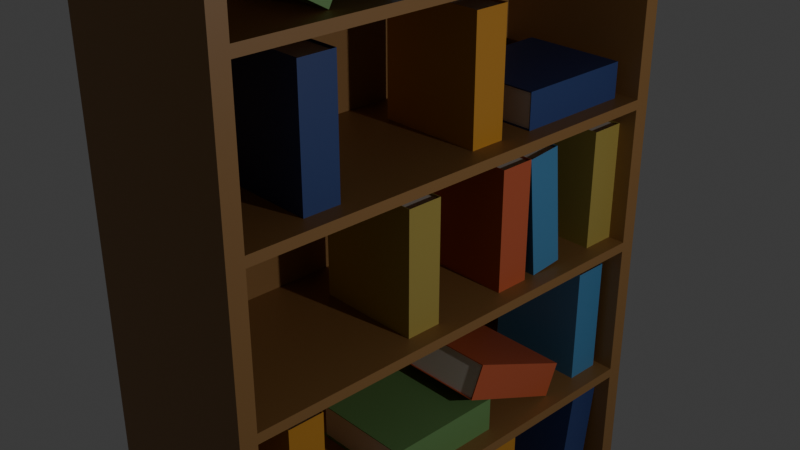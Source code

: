 # Source: bookshelf_rest.blend  (saved by Blender 4.0.36; exported with 4.5.12 LTS)
import bpy
from mathutils import Matrix  # noqa: F401  (used for matrix-valued properties, if any)

bpy.ops.wm.read_factory_settings(use_empty=True)
scene = bpy.context.scene
scene.name = 'Scene'

# ---- collections
col_collection = bpy.data.collections.new('Collection'); scene.collection.children.link(col_collection)

# ---- materials (node trees are filled in below, after node groups)
mat_paper_001 = bpy.data.materials.new('Paper.001')
mat_paper_001.use_transparent_shadow = False
mat_cover_orange = bpy.data.materials.new('cover_orange')
mat_cover_orange.use_transparent_shadow = False
mat_wood_spruce = bpy.data.materials.new('Wood_spruce')
mat_wood_spruce.alpha_threshold = 0.0
mat_wood_spruce.use_transparent_shadow = False
mat_wood_spruce.roughness = 0.5
mat_wood_spruce.line_color = (0.0, 0.0, 0.0, 1.0)
mat_wood_spruce_001 = bpy.data.materials.new('Wood_spruce.001')
mat_wood_spruce_001.use_transparent_shadow = False
mat_paper_002 = bpy.data.materials.new('Paper.002')
mat_paper_002.use_transparent_shadow = False
mat_cover_lightgreen_001 = bpy.data.materials.new('cover_lightgreen.001')
mat_cover_lightgreen_001.use_transparent_shadow = False
mat_paper_004 = bpy.data.materials.new('Paper.004')
mat_paper_004.use_transparent_shadow = False
mat_cover_lightblue = bpy.data.materials.new('cover_lightblue')
mat_cover_lightblue.use_transparent_shadow = False
mat_paper = bpy.data.materials.new('Paper')
mat_paper.use_transparent_shadow = False
mat_material = bpy.data.materials.new('Material')
mat_material.use_transparent_shadow = False
mat_paper_005 = bpy.data.materials.new('Paper.005')
mat_paper_005.use_transparent_shadow = False
mat_cover_lightblue_001 = bpy.data.materials.new('cover_lightblue.001')
mat_cover_lightblue_001.use_transparent_shadow = False
mat_paper_003 = bpy.data.materials.new('Paper.003')
mat_paper_003.use_transparent_shadow = False
mat_cover_green = bpy.data.materials.new('cover_green')
mat_cover_green.use_transparent_shadow = False

# ---- material node trees
mat_paper_001.use_nodes = True; mat_paper_001.node_tree.nodes.clear()
_N = mat_paper_001.node_tree.nodes; _L = mat_paper_001.node_tree.links
n0 = _N.new('ShaderNodeBsdfPrincipled'); n0.name = 'Principled BSDF'; n0.location = (10, 300)
n0.inputs[0].default_value = (0.9217, 0.855, 0.7681, 1.0)
n0.inputs[3].default_value = 1.45
n1 = _N.new('ShaderNodeOutputMaterial'); n1.name = 'Material Output'; n1.location = (300, 300)
_L.new(n0.outputs[0], n1.inputs[0])
n1.is_active_output = True
mat_cover_orange.use_nodes = True; mat_cover_orange.node_tree.nodes.clear()
_N = mat_cover_orange.node_tree.nodes; _L = mat_cover_orange.node_tree.links
n0 = _N.new('ShaderNodeBsdfPrincipled'); n0.name = 'Principled BSDF'; n0.location = (10, 300)
n0.inputs[0].default_value = (0.5842, 0.1221, 0.0497, 1.0)
n0.inputs[3].default_value = 1.45
n1 = _N.new('ShaderNodeOutputMaterial'); n1.name = 'Material Output'; n1.location = (300, 300)
_L.new(n0.outputs[0], n1.inputs[0])
n1.is_active_output = True
mat_wood_spruce.use_nodes = True; mat_wood_spruce.node_tree.nodes.clear()
_N = mat_wood_spruce.node_tree.nodes; _L = mat_wood_spruce.node_tree.links
n0 = _N.new('ShaderNodeOutputMaterial'); n0.name = 'Material Output'; n0.location = (300, 300)
n1 = _N.new('ShaderNodeBsdfPrincipled'); n1.name = 'Principled BSDF'; n1.location = (10, 300)
n1.inputs[0].default_value = (0.1248, 0.06662, 0.02416, 1.0)
n1.inputs[3].default_value = 1.45
_L.new(n1.outputs[0], n0.inputs[0])
n0.is_active_output = True
mat_wood_spruce_001.use_nodes = True; mat_wood_spruce_001.node_tree.nodes.clear()
_N = mat_wood_spruce_001.node_tree.nodes; _L = mat_wood_spruce_001.node_tree.links
n0 = _N.new('ShaderNodeBsdfPrincipled'); n0.name = 'Principled BSDF'; n0.location = (10, 300)
n0.inputs[0].default_value = (0.3146, 0.1625, 0.05458, 1.0)
n0.inputs[3].default_value = 1.45
n1 = _N.new('ShaderNodeOutputMaterial'); n1.name = 'Material Output'; n1.location = (300, 300)
_L.new(n0.outputs[0], n1.inputs[0])
n1.is_active_output = True
mat_paper_002.use_nodes = True; mat_paper_002.node_tree.nodes.clear()
_N = mat_paper_002.node_tree.nodes; _L = mat_paper_002.node_tree.links
n0 = _N.new('ShaderNodeBsdfPrincipled'); n0.name = 'Principled BSDF'; n0.location = (10, 300)
n0.inputs[0].default_value = (0.9217, 0.855, 0.7681, 1.0)
n0.inputs[3].default_value = 1.45
n1 = _N.new('ShaderNodeOutputMaterial'); n1.name = 'Material Output'; n1.location = (300, 300)
_L.new(n0.outputs[0], n1.inputs[0])
n1.is_active_output = True
mat_cover_lightgreen_001.use_nodes = True; mat_cover_lightgreen_001.node_tree.nodes.clear()
_N = mat_cover_lightgreen_001.node_tree.nodes; _L = mat_cover_lightgreen_001.node_tree.links
n0 = _N.new('ShaderNodeBsdfPrincipled'); n0.name = 'Principled BSDF'; n0.location = (10, 300)
n0.inputs[0].default_value = (0.4453, 0.3467, 0.08021, 1.0)
n0.inputs[3].default_value = 1.45
n1 = _N.new('ShaderNodeOutputMaterial'); n1.name = 'Material Output'; n1.location = (300, 300)
_L.new(n0.outputs[0], n1.inputs[0])
n1.is_active_output = True
mat_paper_004.use_nodes = True; mat_paper_004.node_tree.nodes.clear()
_N = mat_paper_004.node_tree.nodes; _L = mat_paper_004.node_tree.links
n0 = _N.new('ShaderNodeBsdfPrincipled'); n0.name = 'Principled BSDF'; n0.location = (10, 300)
n0.inputs[0].default_value = (0.9217, 0.855, 0.7681, 1.0)
n0.inputs[3].default_value = 1.45
n1 = _N.new('ShaderNodeOutputMaterial'); n1.name = 'Material Output'; n1.location = (300, 300)
_L.new(n0.outputs[0], n1.inputs[0])
n1.is_active_output = True
mat_cover_lightblue.use_nodes = True; mat_cover_lightblue.node_tree.nodes.clear()
_N = mat_cover_lightblue.node_tree.nodes; _L = mat_cover_lightblue.node_tree.links
n0 = _N.new('ShaderNodeBsdfPrincipled'); n0.name = 'Principled BSDF'; n0.location = (10, 300)
n0.inputs[0].default_value = (0.0823, 0.2663, 0.491, 1.0)
n0.inputs[3].default_value = 1.45
n1 = _N.new('ShaderNodeOutputMaterial'); n1.name = 'Material Output'; n1.location = (300, 300)
_L.new(n0.outputs[0], n1.inputs[0])
n1.is_active_output = True
mat_paper.use_nodes = True; mat_paper.node_tree.nodes.clear()
_N = mat_paper.node_tree.nodes; _L = mat_paper.node_tree.links
n0 = _N.new('ShaderNodeBsdfPrincipled'); n0.name = 'Principled BSDF'; n0.location = (10, 300)
n0.inputs[0].default_value = (0.9217, 0.855, 0.7681, 1.0)
n0.inputs[3].default_value = 1.45
n1 = _N.new('ShaderNodeOutputMaterial'); n1.name = 'Material Output'; n1.location = (300, 300)
_L.new(n0.outputs[0], n1.inputs[0])
n1.is_active_output = True
mat_material.use_nodes = True; mat_material.node_tree.nodes.clear()
_N = mat_material.node_tree.nodes; _L = mat_material.node_tree.links
n0 = _N.new('ShaderNodeBsdfPrincipled'); n0.name = 'Principled BSDF'; n0.location = (10, 300)
n0.inputs[0].default_value = (0.5973, 0.2747, 0.03189, 1.0)
n0.inputs[3].default_value = 1.45
n1 = _N.new('ShaderNodeOutputMaterial'); n1.name = 'Material Output'; n1.location = (300, 300)
_L.new(n0.outputs[0], n1.inputs[0])
n1.is_active_output = True
mat_paper_005.use_nodes = True; mat_paper_005.node_tree.nodes.clear()
_N = mat_paper_005.node_tree.nodes; _L = mat_paper_005.node_tree.links
n0 = _N.new('ShaderNodeBsdfPrincipled'); n0.name = 'Principled BSDF'; n0.location = (10, 300)
n0.inputs[0].default_value = (0.9217, 0.855, 0.7681, 1.0)
n0.inputs[3].default_value = 1.45
n1 = _N.new('ShaderNodeOutputMaterial'); n1.name = 'Material Output'; n1.location = (300, 300)
_L.new(n0.outputs[0], n1.inputs[0])
n1.is_active_output = True
mat_cover_lightblue_001.use_nodes = True; mat_cover_lightblue_001.node_tree.nodes.clear()
_N = mat_cover_lightblue_001.node_tree.nodes; _L = mat_cover_lightblue_001.node_tree.links
n0 = _N.new('ShaderNodeBsdfPrincipled'); n0.name = 'Principled BSDF'; n0.location = (10, 300)
n0.inputs[0].default_value = (0.03311, 0.06301, 0.2086, 1.0)
n0.inputs[3].default_value = 1.45
n1 = _N.new('ShaderNodeOutputMaterial'); n1.name = 'Material Output'; n1.location = (300, 300)
_L.new(n0.outputs[0], n1.inputs[0])
n1.is_active_output = True
mat_paper_003.use_nodes = True; mat_paper_003.node_tree.nodes.clear()
_N = mat_paper_003.node_tree.nodes; _L = mat_paper_003.node_tree.links
n0 = _N.new('ShaderNodeBsdfPrincipled'); n0.name = 'Principled BSDF'; n0.location = (10, 300)
n0.inputs[0].default_value = (0.9217, 0.855, 0.7681, 1.0)
n0.inputs[3].default_value = 1.45
n1 = _N.new('ShaderNodeOutputMaterial'); n1.name = 'Material Output'; n1.location = (300, 300)
_L.new(n0.outputs[0], n1.inputs[0])
n1.is_active_output = True
mat_cover_green.use_nodes = True; mat_cover_green.node_tree.nodes.clear()
_N = mat_cover_green.node_tree.nodes; _L = mat_cover_green.node_tree.links
n0 = _N.new('ShaderNodeBsdfPrincipled'); n0.name = 'Principled BSDF'; n0.location = (10, 300)
n0.inputs[0].default_value = (0.1621, 0.3324, 0.1119, 1.0)
n0.inputs[3].default_value = 1.45
n1 = _N.new('ShaderNodeOutputMaterial'); n1.name = 'Material Output'; n1.location = (300, 300)
_L.new(n0.outputs[0], n1.inputs[0])
n1.is_active_output = True

# ---- world
world_world = bpy.data.worlds.new('World'); scene.world = world_world
world_world.use_nodes = True; world_world.node_tree.nodes.clear()
_N = world_world.node_tree.nodes; _L = world_world.node_tree.links
n0 = _N.new('ShaderNodeOutputWorld'); n0.name = 'World Output'; n0.location = (300, 300)
n1 = _N.new('ShaderNodeBackground'); n1.name = 'Background'; n1.location = (10, 300)
n1.inputs[0].default_value = (0.05088, 0.05088, 0.05088, 1.0)
_L.new(n1.outputs[0], n0.inputs[0])
n0.is_active_output = True
world_world.color = (0.05088, 0.05088, 0.05088)
world_world.use_sun_shadow = False
world_world.sun_shadow_jitter_overblur = 0.0

# ---- cameras
cam_camera = bpy.data.cameras.new('Camera')
cam_camera.clip_end = 100.0
cam_camera.ortho_scale = 7.314

# ---- lights
light_light = bpy.data.lights.new('Light', 'POINT')
light_light.transmission_factor = 0.0
light_light.use_soft_falloff = False
light_light.energy = 1000.0
light_light.shadow_soft_size = 0.1
light_light.shadow_maximum_resolution = 0.006
light_light.use_absolute_resolution = True

# ---- meshes
me_cube_026 = bpy.data.meshes.new('Cube.026')
me_cube_026.from_pydata([(-0.1537, -1.0, -0.7681), (-0.1537, -1.0, 0.5668), (-0.1537, 1.0, -0.7681), (-0.1537, 1.0, 0.5668), (0.9713, -1.0, -0.7681), (0.9713, -1.0, 0.5668), (0.9713, 1.0, -0.7681), (0.9713, 1.0, 0.5668), (-0.1824, 1.0, -0.7918), (-0.1824, -1.0, -0.7918), (-0.1824, -1.0, 0.5905), (-0.1824, 1.0, 0.5905), (1.0, 1.0, -0.7918), (1.0, 1.0, 0.5905), (1.0, -1.0, 0.5905), (1.0, -1.0, -0.7918), (-0.1824, 1.0, -0.7918), (-0.1824, -1.0, -0.7918), (-0.1824, -1.0, 0.5905), (-0.1824, 1.0, 0.5905), (1.0, 1.0, -0.7918), (1.0, 1.0, 0.5905), (1.0, -1.0, 0.5905), (1.0, -1.0, -0.7918), (-0.1824, -1.056, -0.7918), (-0.1824, -1.056, 0.5905), (1.0, -1.056, 0.5905), (1.0, -1.056, -0.7918), (-0.1824, 1.041, 0.5905), (-0.1824, 1.041, -0.7918), (1.0, 1.041, -0.7918), (1.0, 1.041, 0.5905), (-0.379, -7.419, -2.382), (-0.379, 36.37, -2.382), (-0.379, -7.419, 2.839), (-0.379, 36.37, 2.839), (1.621, -8.082, -2.51), (1.621, 37.03, -2.51), (1.621, -8.082, 2.968), (1.621, 37.03, 2.968), (-0.379, -8.082, -2.51), (-0.379, 37.03, -2.51), (-0.379, -8.082, 2.968), (-0.379, 37.03, 2.968), (-0.379, 0.9403, -2.51), (-0.379, 9.963, -2.51), (-0.379, 18.98, -2.51), (-0.379, 28.01, -2.51), (1.621, 28.01, 2.968), (1.621, 18.98, 2.968), (1.621, 9.963, 2.968), (1.621, 0.9402, 2.968), (-0.379, 0.9403, 2.968), (-0.379, 9.963, 2.968), (-0.379, 18.98, 2.968), (-0.379, 28.01, 2.968), (1.621, 0.9403, -2.51), (1.621, 9.963, -2.51), (1.621, 18.98, -2.51), (1.621, 28.01, -2.51), (-0.379, 1.338, -2.382), (-0.379, 10.1, -2.382), (-0.379, 18.85, -2.382), (-0.379, 27.61, -2.382), (-0.379, 1.338, 2.839), (-0.379, 10.1, 2.839), (-0.379, 18.85, 2.839), (-0.379, 27.61, 2.839), (-0.379, 1.041, -2.324), (-0.379, -7.123, -2.324), (-0.379, -7.123, 2.782), (-0.379, 1.041, 2.782), (-0.379, 36.07, -2.324), (-0.379, 27.91, -2.324), (-0.379, 27.91, 2.782), (-0.379, 36.07, 2.782), (-0.379, 27.31, -2.324), (-0.379, 19.15, -2.324), (-0.379, 19.15, 2.782), (-0.379, 27.31, 2.782), (-0.379, 18.56, -2.324), (-0.379, 10.39, -2.324), (-0.379, 10.39, 2.782), (-0.379, 18.56, 2.782), (-0.379, 9.799, -2.324), (-0.379, 1.634, -2.324), (-0.379, 1.634, 2.782), (-0.379, 9.799, 2.782), (1.476, -7.123, -2.324), (1.476, 1.041, -2.324), (1.476, 1.041, 2.782), (1.476, -7.123, 2.782), (1.476, 27.91, -2.324), (1.476, 36.07, -2.324), (1.476, 36.07, 2.782), (1.476, 27.91, 2.782), (1.476, 19.15, -2.324), (1.476, 27.31, -2.324), (1.476, 27.31, 2.782), (1.476, 19.15, 2.782), (1.476, 10.39, -2.324), (1.476, 18.56, -2.324), (1.476, 18.56, 2.782), (1.476, 10.39, 2.782), (1.476, 1.634, -2.324), (1.476, 9.799, -2.324), (1.476, 9.799, 2.782), (1.476, 1.634, 2.782), (-0.1537, 18.43, 0.4295), (-0.1537, 11.55, 0.4295), (-0.1537, 18.43, 0.8175), (-0.1537, 11.55, 0.8175), (0.9713, 18.43, 0.4295), (0.9713, 11.55, 0.4295), (0.9713, 18.43, 0.8175), (0.9713, 11.55, 0.8175), (-0.1824, 18.56, 0.8175), (-0.1824, 18.56, 0.4295), (-0.1824, 11.43, 0.4295), (-0.1824, 11.43, 0.8175), (1.0, 18.56, 0.8175), (1.0, 11.43, 0.8175), (1.0, 11.43, 0.4295), (1.0, 18.56, 0.4295), (-0.1824, 18.56, 0.8175), (-0.1824, 18.56, 0.4295), (-0.1824, 11.43, 0.4295), (-0.1824, 11.43, 0.8175), (1.0, 18.56, 0.8175), (1.0, 11.43, 0.8175), (1.0, 11.43, 0.4295), (1.0, 18.56, 0.4295), (-0.1824, 18.56, 0.4187), (-0.1824, 11.43, 0.4187), (1.0, 11.43, 0.4187), (1.0, 18.56, 0.4187), (-0.1824, 11.43, 0.8255), (-0.1824, 18.56, 0.8255), (1.0, 18.56, 0.8255), (1.0, 11.43, 0.8255), (-0.1537, 18.22, -1.401), (-0.1537, 11.38, -1.264), (-0.1537, 18.43, -1.015), (-0.1537, 11.59, -0.8778), (0.9713, 18.22, -1.401), (0.9713, 11.38, -1.264), (0.9713, 18.43, -1.015), (0.9713, 11.59, -0.8778), (-0.1824, 18.55, -1.018), (-0.1824, 18.35, -1.404), (-0.1824, 11.26, -1.261), (-0.1824, 11.46, -0.8754), (1.0, 18.55, -1.018), (1.0, 11.46, -0.8754), (1.0, 11.26, -1.261), (1.0, 18.35, -1.404), (-0.1824, 18.55, -1.018), (-0.1824, 18.35, -1.404), (-0.1824, 11.26, -1.261), (-0.1824, 11.46, -0.8754), (1.0, 18.55, -1.018), (1.0, 11.46, -0.8754), (1.0, 11.26, -1.261), (1.0, 18.35, -1.404), (-0.1824, 18.34, -1.414), (-0.1824, 11.25, -1.272), (1.0, 11.25, -1.272), (1.0, 18.34, -1.414), (-0.1824, 11.47, -0.8674), (-0.1824, 18.56, -1.01), (1.0, 18.56, -1.01), (1.0, 11.47, -0.8674), (-0.1251, 9.799, -0.4256), (-0.1251, 2.917, -0.4256), (-0.1251, 9.799, -0.0376), (-0.1251, 2.917, -0.0376), (1.0, 9.799, -0.4256), (1.0, 2.917, -0.4256), (1.0, 9.799, -0.0376), (1.0, 2.917, -0.0376), (-0.1537, 9.921, -0.0376), (-0.1537, 9.921, -0.4256), (-0.1537, 2.795, -0.4256), (-0.1537, 2.795, -0.0376), (1.029, 9.921, -0.0376), (1.029, 2.795, -0.0376), (1.029, 2.795, -0.4256), (1.029, 9.921, -0.4256), (-0.1537, 9.921, -0.0376), (-0.1537, 9.921, -0.4256), (-0.1537, 2.795, -0.4256), (-0.1537, 2.795, -0.0376), (1.029, 9.921, -0.0376), (1.029, 2.795, -0.0376), (1.029, 2.795, -0.4256), (1.029, 9.921, -0.4256), (-0.1537, 9.921, -0.4364), (-0.1537, 2.795, -0.4364), (1.029, 2.795, -0.4364), (1.029, 9.921, -0.4364), (-0.1537, 2.795, -0.0296), (-0.1537, 9.921, -0.0296), (1.029, 9.921, -0.0296), (1.029, 2.795, -0.0296), (-0.1537, 34.03, -0.2958), (-0.1537, 34.03, 1.039), (-0.1537, 36.03, -0.2958), (-0.1537, 36.03, 1.039), (0.9713, 34.03, -0.2958), (0.9713, 34.03, 1.039), (0.9713, 36.03, -0.2958), (0.9713, 36.03, 1.039), (-0.1824, 36.03, -0.3195), (-0.1824, 34.03, -0.3195), (-0.1824, 34.03, 1.063), (-0.1824, 36.03, 1.063), (1.0, 36.03, -0.3195), (1.0, 36.03, 1.063), (1.0, 34.03, 1.063), (1.0, 34.03, -0.3195), (-0.1824, 36.03, -0.3195), (-0.1824, 34.03, -0.3195), (-0.1824, 34.03, 1.063), (-0.1824, 36.03, 1.063), (1.0, 36.03, -0.3195), (1.0, 36.03, 1.063), (1.0, 34.03, 1.063), (1.0, 34.03, -0.3195), (-0.1824, 33.97, -0.3195), (-0.1824, 33.97, 1.063), (1.0, 33.97, 1.063), (1.0, 33.97, -0.3195), (-0.1824, 36.07, 1.063), (-0.1824, 36.07, -0.3195), (1.0, 36.07, -0.3195), (1.0, 36.07, 1.063), (-0.1537, 35.95, -0.8496), (-0.1537, 29.07, -0.8496), (-0.1537, 35.95, -0.4617), (-0.1537, 29.07, -0.4617), (0.9713, 35.95, -0.8496), (0.9713, 29.07, -0.8496), (0.9713, 35.95, -0.4617), (0.9713, 29.07, -0.4617), (-0.1824, 36.07, -0.4617), (-0.1824, 36.07, -0.8496), (-0.1824, 28.94, -0.8496), (-0.1824, 28.94, -0.4617), (1.0, 36.07, -0.4617), (1.0, 28.94, -0.4617), (1.0, 28.94, -0.8496), (1.0, 36.07, -0.8496), (-0.1824, 36.07, -0.4617), (-0.1824, 36.07, -0.8496), (-0.1824, 28.94, -0.8496), (-0.1824, 28.94, -0.4617), (1.0, 36.07, -0.4617), (1.0, 28.94, -0.4617), (1.0, 28.94, -0.8496), (1.0, 36.07, -0.8496), (-0.1824, 36.07, -0.8605), (-0.1824, 28.94, -0.8605), (1.0, 28.94, -0.8605), (1.0, 36.07, -0.8605), (-0.1824, 28.94, -0.4537), (-0.1824, 36.07, -0.4537), (1.0, 36.07, -0.4537), (1.0, 28.94, -0.4537), (-0.176, 25.39, -1.478), (-0.176, 22.64, -0.2545), (-0.176, 27.23, -1.323), (-0.176, 24.47, -0.09938), (0.9491, 25.39, -1.478), (0.9491, 22.64, -0.2545), (0.9491, 27.23, -1.323), (0.9491, 24.47, -0.09938), (-0.2046, 27.28, -1.345), (-0.2046, 25.44, -1.5), (-0.2046, 22.59, -0.2328), (-0.2046, 24.43, -0.07764), (0.9778, 27.28, -1.345), (0.9778, 24.43, -0.07764), (0.9778, 22.59, -0.2328), (0.9778, 25.44, -1.5), (-0.2046, 27.28, -1.345), (-0.2046, 25.44, -1.5), (-0.2046, 22.59, -0.2328), (-0.2046, 24.43, -0.07764), (0.9778, 27.28, -1.345), (0.9778, 24.43, -0.07764), (0.9778, 22.59, -0.2328), (0.9778, 25.44, -1.5), (-0.2046, 25.39, -1.504), (-0.2046, 22.54, -0.2371), (0.9778, 22.54, -0.2371), (0.9778, 25.39, -1.504), (-0.2046, 24.46, -0.07444), (-0.2046, 27.31, -1.341), (0.9778, 27.31, -1.341), (0.9778, 24.46, -0.07444), (-0.1537, 27.19, 1.918), (-0.1537, 20.31, 1.918), (-0.1537, 27.19, 2.306), (-0.1537, 20.31, 2.306), (0.9713, 27.19, 1.918), (0.9713, 20.31, 1.918), (0.9713, 27.19, 2.306), (0.9713, 20.31, 2.306), (-0.1824, 27.31, 2.306), (-0.1824, 27.31, 1.918), (-0.1824, 20.19, 1.918), (-0.1824, 20.19, 2.306), (1.0, 27.31, 2.306), (1.0, 20.19, 2.306), (1.0, 20.19, 1.918), (1.0, 27.31, 1.918), (-0.1824, 27.31, 2.306), (-0.1824, 27.31, 1.918), (-0.1824, 20.19, 1.918), (-0.1824, 20.19, 2.306), (1.0, 27.31, 2.306), (1.0, 20.19, 2.306), (1.0, 20.19, 1.918), (1.0, 27.31, 1.918), (-0.1824, 27.31, 1.907), (-0.1824, 20.19, 1.907), (1.0, 20.19, 1.907), (1.0, 27.31, 1.907), (-0.1824, 20.19, 2.314), (-0.1824, 27.31, 2.314), (1.0, 27.31, 2.314), (1.0, 20.19, 2.314), (-0.1537, 9.676, 1.646), (-0.1537, 2.795, 1.646), (-0.1537, 9.676, 2.034), (-0.1537, 2.795, 2.034), (0.9713, 9.676, 1.646), (0.9713, 2.795, 1.646), (0.9713, 9.676, 2.034), (0.9713, 2.795, 2.034), (-0.1824, 9.799, 2.034), (-0.1824, 9.799, 1.646), (-0.1824, 2.672, 1.646), (-0.1824, 2.672, 2.034), (1.0, 9.799, 2.034), (1.0, 2.672, 2.034), (1.0, 2.672, 1.646), (1.0, 9.799, 1.646), (-0.1824, 9.799, 2.034), (-0.1824, 9.799, 1.646), (-0.1824, 2.672, 1.646), (-0.1824, 2.672, 2.034), (1.0, 9.799, 2.034), (1.0, 2.672, 2.034), (1.0, 2.672, 1.646), (1.0, 9.799, 1.646), (-0.1824, 9.799, 1.635), (-0.1824, 2.672, 1.635), (1.0, 2.672, 1.635), (1.0, 9.799, 1.635), (-0.1824, 2.672, 2.042), (-0.1824, 9.799, 2.042), (1.0, 9.799, 2.042), (1.0, 2.672, 2.042), (-0.1537, 0.902, 1.7), (-0.1537, -5.1, 1.047), (-0.1537, -0.07643, 2.039), (-0.1537, -6.078, 1.386), (0.9713, 0.902, 1.7), (0.9713, -5.1, 1.047), (0.9713, -0.07644, 2.039), (0.9713, -6.078, 1.386), (-0.1824, 0.03021, 2.05), (-0.1824, 1.009, 1.712), (-0.1824, -5.206, 1.036), (-0.1824, -6.185, 1.374), (1.0, 0.03021, 2.05), (1.0, -6.185, 1.374), (1.0, -5.206, 1.036), (1.0, 1.009, 1.712), (-0.1824, 0.03021, 2.05), (-0.1824, 1.009, 1.712), (-0.1824, -5.206, 1.036), (-0.1824, -6.185, 1.374), (1.0, 0.03021, 2.05), (1.0, -6.185, 1.374), (1.0, -5.206, 1.036), (1.0, 1.009, 1.712), (-0.1824, 1.036, 1.703), (-0.1824, -5.179, 1.026), (1.0, -5.179, 1.026), (1.0, 1.036, 1.703), (-0.1824, -6.205, 1.381), (-0.1824, 0.01003, 2.057), (1.0, 0.01002, 2.057), (1.0, -6.205, 1.381), (-0.1537, 0.919, 0.6304), (-0.1537, -5.962, 0.6304), (-0.1537, 0.919, 1.018), (-0.1537, -5.962, 1.018), (0.9713, 0.919, 0.6304), (0.9713, -5.963, 0.6304), (0.9713, 0.919, 1.018), (0.9713, -5.963, 1.018), (-0.1824, 1.041, 1.018), (-0.1824, 1.041, 0.6304), (-0.1824, -6.085, 0.6304), (-0.1824, -6.085, 1.018), (1.0, 1.041, 1.018), (1.0, -6.085, 1.018), (1.0, -6.085, 0.6304), (1.0, 1.041, 0.6304), (-0.1824, 1.041, 1.018), (-0.1824, 1.041, 0.6304), (-0.1824, -6.085, 0.6304), (-0.1824, -6.085, 1.018), (1.0, 1.041, 1.018), (1.0, -6.085, 1.018), (1.0, -6.085, 0.6304), (1.0, 1.041, 0.6304), (-0.1824, 1.041, 0.6195), (-0.1824, -6.085, 0.6195), (1.0, -6.085, 0.6195), (1.0, 1.041, 0.6195), (-0.1824, -6.085, 1.026), (-0.1824, 1.041, 1.026), (1.0, 1.041, 1.026), (1.0, -6.085, 1.026), (-0.1633, 35.94, -2.113), (-0.1505, 29.14, -2.31), (-0.1589, 35.65, -1.729), (-0.1461, 28.84, -1.927), (0.9617, 36.01, -2.124), (0.9745, 29.2, -2.321), (0.9661, 35.71, -1.74), (0.9789, 28.91, -1.938), (-0.1878, 35.77, -1.725), (-0.1922, 36.06, -2.109), (-0.1789, 29.01, -2.314), (-0.1745, 28.72, -1.93), (0.9945, 35.83, -1.737), (1.008, 28.79, -1.941), (1.003, 29.08, -2.325), (0.9901, 36.13, -2.121), (-0.1878, 35.77, -1.725), (-0.1922, 36.06, -2.109), (-0.1789, 29.01, -2.314), (-0.1745, 28.72, -1.93), (0.9945, 35.83, -1.737), (1.008, 28.79, -1.941), (1.003, 29.08, -2.325), (0.9901, 36.13, -2.121), (-0.1923, 36.07, -2.12), (-0.179, 29.02, -2.324), (1.003, 29.09, -2.336), (0.99, 36.14, -2.131), (-0.1744, 28.71, -1.922), (-0.1877, 35.76, -1.717), (0.9946, 35.83, -1.729), (1.008, 28.78, -1.934), (-0.1537, 35.95, 2.214), (-0.1537, 29.07, 2.214), (-0.1537, 35.95, 2.602), (-0.1537, 29.07, 2.602), (0.9713, 35.95, 2.214), (0.9713, 29.07, 2.214), (0.9713, 35.95, 2.602), (0.9713, 29.07, 2.602), (-0.1824, 36.07, 2.602), (-0.1824, 36.07, 2.214), (-0.1824, 28.94, 2.214), (-0.1824, 28.94, 2.602), (1.0, 36.07, 2.602), (1.0, 28.94, 2.602), (1.0, 28.94, 2.214), (1.0, 36.07, 2.214), (-0.1824, 36.07, 2.602), (-0.1824, 36.07, 2.214), (-0.1824, 28.94, 2.214), (-0.1824, 28.94, 2.602), (1.0, 36.07, 2.602), (1.0, 28.94, 2.602), (1.0, 28.94, 2.214), (1.0, 36.07, 2.214), (-0.1824, 36.07, 2.204), (-0.1824, 28.94, 2.204), (1.0, 28.94, 2.204), (1.0, 36.07, 2.204), (-0.1824, 28.94, 2.61), (-0.1824, 36.07, 2.61), (1.0, 36.07, 2.61), (1.0, 28.94, 2.61), (-0.1537, 18.43, -2.313), (-0.1537, 11.55, -2.313), (-0.1537, 18.43, -1.925), (-0.1537, 11.55, -1.925), (0.9713, 18.43, -2.313), (0.9713, 11.55, -2.313), (0.9713, 18.43, -1.925), (0.9713, 11.55, -1.925), (-0.1824, 18.56, -1.925), (-0.1824, 18.56, -2.313), (-0.1824, 11.43, -2.313), (-0.1824, 11.43, -1.925), (1.0, 18.56, -1.925), (1.0, 11.43, -1.925), (1.0, 11.43, -2.313), (1.0, 18.56, -2.313), (-0.1824, 18.56, -1.925), (-0.1824, 18.56, -2.313), (-0.1824, 11.43, -2.313), (-0.1824, 11.43, -1.925), (1.0, 18.56, -1.925), (1.0, 11.43, -1.925), (1.0, 11.43, -2.313), (1.0, 18.56, -2.313), (-0.1824, 18.56, -2.324), (-0.1824, 11.43, -2.324), (1.0, 11.43, -2.324), (1.0, 18.56, -2.324), (-0.1824, 11.43, -1.917), (-0.1824, 18.56, -1.917), (1.0, 18.56, -1.917), (1.0, 11.43, -1.917), (-0.1537, 18.43, -0.8566), (-0.1537, 11.55, -0.8566), (-0.1537, 18.43, -0.4686), (-0.1537, 11.55, -0.4686), (0.9713, 18.43, -0.8566), (0.9713, 11.55, -0.8566), (0.9713, 18.43, -0.4686), (0.9713, 11.55, -0.4686), (-0.1824, 18.56, -0.4686), (-0.1824, 18.56, -0.8566), (-0.1824, 11.43, -0.8566), (-0.1824, 11.43, -0.4686), (1.0, 18.56, -0.4686), (1.0, 11.43, -0.4686), (1.0, 11.43, -0.8566), (1.0, 18.56, -0.8566), (-0.1824, 18.56, -0.4686), (-0.1824, 18.56, -0.8566), (-0.1824, 11.43, -0.8566), (-0.1824, 11.43, -0.4686), (1.0, 18.56, -0.4686), (1.0, 11.43, -0.4686), (1.0, 11.43, -0.8566), (1.0, 18.56, -0.8566), (-0.1824, 18.56, -0.8674), (-0.1824, 11.43, -0.8674), (1.0, 11.43, -0.8674), (1.0, 18.56, -0.8674), (-0.1824, 11.43, -0.4606), (-0.1824, 18.56, -0.4606), (1.0, 18.56, -0.4606), (1.0, 11.43, -0.4606), (-0.1537, 27.19, -2.231), (-0.1537, 20.31, -2.231), (-0.1537, 27.19, -1.843), (-0.1537, 20.31, -1.843), (0.9713, 27.19, -2.231), (0.9713, 20.31, -2.231), (0.9713, 27.19, -1.843), (0.9713, 20.31, -1.843), (-0.1824, 27.31, -1.843), (-0.1824, 27.31, -2.231), (-0.1824, 20.19, -2.231), (-0.1824, 20.19, -1.843), (1.0, 27.31, -1.843), (1.0, 20.19, -1.843), (1.0, 20.19, -2.231), (1.0, 27.31, -2.231), (-0.1824, 27.31, -1.843), (-0.1824, 27.31, -2.231), (-0.1824, 20.19, -2.231), (-0.1824, 20.19, -1.843), (1.0, 27.31, -1.843), (1.0, 20.19, -1.843), (1.0, 20.19, -2.231), (1.0, 27.31, -2.231), (-0.1824, 27.31, -2.242), (-0.1824, 20.19, -2.242), (1.0, 20.19, -2.242), (1.0, 27.31, -2.242), (-0.1824, 20.19, -1.835), (-0.1824, 27.31, -1.835), (1.0, 27.31, -1.835), (1.0, 20.19, -1.835), (-0.1537, 7.757, -2.169), (-0.1537, 7.757, -0.8339), (-0.1537, 9.757, -2.169), (-0.1537, 9.757, -0.8339), (0.9713, 7.757, -2.169), (0.9713, 7.757, -0.8339), (0.9713, 9.757, -2.169), (0.9713, 9.757, -0.8339), (-0.1824, 9.757, -2.192), (-0.1824, 7.757, -2.192), (-0.1824, 7.757, -0.8102), (-0.1824, 9.757, -0.8102), (1.0, 9.757, -2.192), (1.0, 9.757, -0.8102), (1.0, 7.757, -0.8102), (1.0, 7.757, -2.192), (-0.1824, 9.757, -2.192), (-0.1824, 7.757, -2.192), (-0.1824, 7.757, -0.8102), (-0.1824, 9.757, -0.8102), (1.0, 9.757, -2.192), (1.0, 9.757, -0.8102), (1.0, 7.757, -0.8102), (1.0, 7.757, -2.192), (-0.1824, 7.701, -2.192), (-0.1824, 7.701, -0.8102), (1.0, 7.701, -0.8102), (1.0, 7.701, -2.192), (-0.1824, 9.799, -0.8102), (-0.1824, 9.799, -2.192), (1.0, 9.799, -2.192), (1.0, 9.799, -0.8102), (-0.1537, 25.27, -0.3793), (-0.1537, 25.27, 0.9555), (-0.1537, 27.27, -0.3793), (-0.1537, 27.27, 0.9555), (0.9713, 25.27, -0.3793), (0.9713, 25.27, 0.9555), (0.9713, 27.27, -0.3793), (0.9713, 27.27, 0.9555), (-0.1824, 27.27, -0.4031), (-0.1824, 25.27, -0.4031), (-0.1824, 25.27, 0.9793), (-0.1824, 27.27, 0.9793), (1.0, 27.27, -0.4031), (1.0, 27.27, 0.9793), (1.0, 25.27, 0.9793), (1.0, 25.27, -0.4031), (-0.1824, 27.27, -0.4031), (-0.1824, 25.27, -0.4031), (-0.1824, 25.27, 0.9793), (-0.1824, 27.27, 0.9793), (1.0, 27.27, -0.4031), (1.0, 27.27, 0.9793), (1.0, 25.27, 0.9793), (1.0, 25.27, -0.4031), (-0.1824, 25.22, -0.4031), (-0.1824, 25.22, 0.9793), (1.0, 25.22, 0.9793), (1.0, 25.22, -0.4031), (-0.1824, 27.31, 0.9793), (-0.1824, 27.31, -0.4031), (1.0, 27.31, -0.4031), (1.0, 27.31, 0.9793), (-0.1537, 0.919, -1.751), (-0.1537, -5.962, -1.751), (-0.1537, 0.919, -1.363), (-0.1537, -5.962, -1.363), (0.9713, 0.919, -1.751), (0.9713, -5.963, -1.751), (0.9713, 0.919, -1.363), (0.9713, -5.963, -1.363), (-0.1824, 1.041, -1.363), (-0.1824, 1.041, -1.751), (-0.1824, -6.085, -1.751), (-0.1824, -6.085, -1.363), (1.0, 1.041, -1.363), (1.0, -6.085, -1.363), (1.0, -6.085, -1.751), (1.0, 1.041, -1.751), (-0.1824, 1.041, -1.363), (-0.1824, 1.041, -1.751), (-0.1824, -6.085, -1.751), (-0.1824, -6.085, -1.363), (1.0, 1.041, -1.363), (1.0, -6.085, -1.363), (1.0, -6.085, -1.751), (1.0, 1.041, -1.751), (-0.1824, 1.041, -1.762), (-0.1824, -6.085, -1.762), (1.0, -6.085, -1.762), (1.0, 1.041, -1.762), (-0.1824, -6.085, -1.355), (-0.1824, 1.041, -1.355), (1.0, 1.041, -1.355), (1.0, -6.085, -1.355)], [], [(7, 6, 12, 13), (0, 4, 15, 9), (6, 7, 5, 4), (3, 7, 13, 11), (2, 6, 4, 0), (7, 3, 1, 5), (8, 9, 17, 16), (10, 11, 19, 18), (12, 8, 16, 20), (6, 2, 8, 12), (1, 3, 11, 10), (5, 1, 10, 14), (2, 0, 9, 8), (4, 5, 14, 15), (17, 18, 19, 16), (21, 20, 30, 31), (17, 23, 27, 24), (14, 10, 18, 22), (15, 14, 22, 23), (11, 13, 21, 19), (9, 15, 23, 17), (13, 12, 20, 21), (27, 26, 25, 24), (22, 18, 25, 26), (23, 22, 26, 27), (18, 17, 24, 25), (29, 28, 31, 30), (20, 16, 29, 30), (19, 21, 31, 28), (16, 19, 28, 29), (40, 36, 38, 42), (52, 42, 38, 51), (51, 38, 36, 56), (37, 41, 43, 39), (68, 69, 88, 89), (56, 36, 40, 44), (63, 33, 41, 47), (64, 34, 42, 52), (34, 32, 40, 42), (33, 35, 43, 41), (35, 67, 55, 43), (67, 66, 54, 55), (66, 65, 53, 54), (65, 64, 52, 53), (32, 60, 44, 40), (60, 61, 45, 44), (61, 62, 46, 45), (62, 63, 47, 46), (37, 59, 47, 41), (59, 58, 46, 47), (58, 57, 45, 46), (57, 56, 44, 45), (86, 87, 106, 107), (82, 83, 102, 103), (85, 86, 107, 104), (78, 79, 98, 99), (39, 48, 59, 37), (48, 49, 58, 59), (49, 50, 57, 58), (50, 51, 56, 57), (43, 55, 48, 39), (55, 54, 49, 48), (54, 53, 50, 49), (53, 52, 51, 50), (60, 32, 69, 68), (32, 34, 70, 69), (34, 64, 71, 70), (64, 60, 68, 71), (33, 63, 73, 72), (63, 67, 74, 73), (67, 35, 75, 74), (35, 33, 72, 75), (63, 62, 77, 76), (62, 66, 78, 77), (66, 67, 79, 78), (67, 63, 76, 79), (62, 61, 81, 80), (61, 65, 82, 81), (65, 66, 83, 82), (66, 62, 80, 83), (61, 60, 85, 84), (60, 64, 86, 85), (64, 65, 87, 86), (65, 61, 84, 87), (89, 88, 91, 90), (93, 92, 95, 94), (97, 96, 99, 98), (101, 100, 103, 102), (105, 104, 107, 106), (72, 73, 92, 93), (71, 68, 89, 90), (76, 77, 96, 97), (75, 72, 93, 94), (80, 81, 100, 101), (69, 70, 91, 88), (79, 76, 97, 98), (84, 85, 104, 105), (73, 74, 95, 92), (83, 80, 101, 102), (70, 71, 90, 91), (77, 78, 99, 96), (87, 84, 105, 106), (74, 75, 94, 95), (81, 82, 103, 100), (115, 114, 120, 121), (108, 112, 123, 117), (114, 115, 113, 112), (111, 115, 121, 119), (110, 114, 112, 108), (115, 111, 109, 113), (116, 117, 125, 124), (118, 119, 127, 126), (120, 116, 124, 128), (114, 110, 116, 120), (109, 111, 119, 118), (113, 109, 118, 122), (110, 108, 117, 116), (112, 113, 122, 123), (125, 126, 127, 124), (129, 128, 138, 139), (125, 131, 135, 132), (122, 118, 126, 130), (123, 122, 130, 131), (119, 121, 129, 127), (117, 123, 131, 125), (121, 120, 128, 129), (135, 134, 133, 132), (130, 126, 133, 134), (131, 130, 134, 135), (126, 125, 132, 133), (137, 136, 139, 138), (128, 124, 137, 138), (127, 129, 139, 136), (124, 127, 136, 137), (147, 146, 152, 153), (140, 144, 155, 149), (146, 147, 145, 144), (143, 147, 153, 151), (142, 146, 144, 140), (147, 143, 141, 145), (148, 149, 157, 156), (150, 151, 159, 158), (152, 148, 156, 160), (146, 142, 148, 152), (141, 143, 151, 150), (145, 141, 150, 154), (142, 140, 149, 148), (144, 145, 154, 155), (157, 158, 159, 156), (161, 160, 170, 171), (157, 163, 167, 164), (154, 150, 158, 162), (155, 154, 162, 163), (151, 153, 161, 159), (149, 155, 163, 157), (153, 152, 160, 161), (167, 166, 165, 164), (162, 158, 165, 166), (163, 162, 166, 167), (158, 157, 164, 165), (169, 168, 171, 170), (160, 156, 169, 170), (159, 161, 171, 168), (156, 159, 168, 169), (179, 178, 184, 185), (172, 176, 187, 181), (178, 179, 177, 176), (175, 179, 185, 183), (174, 178, 176, 172), (179, 175, 173, 177), (180, 181, 189, 188), (182, 183, 191, 190), (184, 180, 188, 192), (178, 174, 180, 184), (173, 175, 183, 182), (177, 173, 182, 186), (174, 172, 181, 180), (176, 177, 186, 187), (189, 190, 191, 188), (193, 192, 202, 203), (189, 195, 199, 196), (186, 182, 190, 194), (187, 186, 194, 195), (183, 185, 193, 191), (181, 187, 195, 189), (185, 184, 192, 193), (199, 198, 197, 196), (194, 190, 197, 198), (195, 194, 198, 199), (190, 189, 196, 197), (201, 200, 203, 202), (192, 188, 201, 202), (191, 193, 203, 200), (188, 191, 200, 201), (211, 210, 216, 217), (204, 208, 219, 213), (210, 211, 209, 208), (207, 211, 217, 215), (206, 210, 208, 204), (211, 207, 205, 209), (212, 213, 221, 220), (214, 215, 223, 222), (216, 212, 220, 224), (210, 206, 212, 216), (205, 207, 215, 214), (209, 205, 214, 218), (206, 204, 213, 212), (208, 209, 218, 219), (221, 222, 223, 220), (225, 224, 234, 235), (221, 227, 231, 228), (218, 214, 222, 226), (219, 218, 226, 227), (215, 217, 225, 223), (213, 219, 227, 221), (217, 216, 224, 225), (231, 230, 229, 228), (226, 222, 229, 230), (227, 226, 230, 231), (222, 221, 228, 229), (233, 232, 235, 234), (224, 220, 233, 234), (223, 225, 235, 232), (220, 223, 232, 233), (243, 242, 248, 249), (236, 240, 251, 245), (242, 243, 241, 240), (239, 243, 249, 247), (238, 242, 240, 236), (243, 239, 237, 241), (244, 245, 253, 252), (246, 247, 255, 254), (248, 244, 252, 256), (242, 238, 244, 248), (237, 239, 247, 246), (241, 237, 246, 250), (238, 236, 245, 244), (240, 241, 250, 251), (253, 254, 255, 252), (257, 256, 266, 267), (253, 259, 263, 260), (250, 246, 254, 258), (251, 250, 258, 259), (247, 249, 257, 255), (245, 251, 259, 253), (249, 248, 256, 257), (263, 262, 261, 260), (258, 254, 261, 262), (259, 258, 262, 263), (254, 253, 260, 261), (265, 264, 267, 266), (256, 252, 265, 266), (255, 257, 267, 264), (252, 255, 264, 265), (275, 274, 280, 281), (268, 272, 283, 277), (274, 275, 273, 272), (271, 275, 281, 279), (270, 274, 272, 268), (275, 271, 269, 273), (276, 277, 285, 284), (278, 279, 287, 286), (280, 276, 284, 288), (274, 270, 276, 280), (269, 271, 279, 278), (273, 269, 278, 282), (270, 268, 277, 276), (272, 273, 282, 283), (285, 286, 287, 284), (289, 288, 298, 299), (285, 291, 295, 292), (282, 278, 286, 290), (283, 282, 290, 291), (279, 281, 289, 287), (277, 283, 291, 285), (281, 280, 288, 289), (295, 294, 293, 292), (290, 286, 293, 294), (291, 290, 294, 295), (286, 285, 292, 293), (297, 296, 299, 298), (288, 284, 297, 298), (287, 289, 299, 296), (284, 287, 296, 297), (307, 306, 312, 313), (300, 304, 315, 309), (306, 307, 305, 304), (303, 307, 313, 311), (302, 306, 304, 300), (307, 303, 301, 305), (308, 309, 317, 316), (310, 311, 319, 318), (312, 308, 316, 320), (306, 302, 308, 312), (301, 303, 311, 310), (305, 301, 310, 314), (302, 300, 309, 308), (304, 305, 314, 315), (317, 318, 319, 316), (321, 320, 330, 331), (317, 323, 327, 324), (314, 310, 318, 322), (315, 314, 322, 323), (311, 313, 321, 319), (309, 315, 323, 317), (313, 312, 320, 321), (327, 326, 325, 324), (322, 318, 325, 326), (323, 322, 326, 327), (318, 317, 324, 325), (329, 328, 331, 330), (320, 316, 329, 330), (319, 321, 331, 328), (316, 319, 328, 329), (339, 338, 344, 345), (332, 336, 347, 341), (338, 339, 337, 336), (335, 339, 345, 343), (334, 338, 336, 332), (339, 335, 333, 337), (340, 341, 349, 348), (342, 343, 351, 350), (344, 340, 348, 352), (338, 334, 340, 344), (333, 335, 343, 342), (337, 333, 342, 346), (334, 332, 341, 340), (336, 337, 346, 347), (349, 350, 351, 348), (353, 352, 362, 363), (349, 355, 359, 356), (346, 342, 350, 354), (347, 346, 354, 355), (343, 345, 353, 351), (341, 347, 355, 349), (345, 344, 352, 353), (359, 358, 357, 356), (354, 350, 357, 358), (355, 354, 358, 359), (350, 349, 356, 357), (361, 360, 363, 362), (352, 348, 361, 362), (351, 353, 363, 360), (348, 351, 360, 361), (371, 370, 376, 377), (364, 368, 379, 373), (370, 371, 369, 368), (367, 371, 377, 375), (366, 370, 368, 364), (371, 367, 365, 369), (372, 373, 381, 380), (374, 375, 383, 382), (376, 372, 380, 384), (370, 366, 372, 376), (365, 367, 375, 374), (369, 365, 374, 378), (366, 364, 373, 372), (368, 369, 378, 379), (381, 382, 383, 380), (385, 384, 394, 395), (381, 387, 391, 388), (378, 374, 382, 386), (379, 378, 386, 387), (375, 377, 385, 383), (373, 379, 387, 381), (377, 376, 384, 385), (391, 390, 389, 388), (386, 382, 389, 390), (387, 386, 390, 391), (382, 381, 388, 389), (393, 392, 395, 394), (384, 380, 393, 394), (383, 385, 395, 392), (380, 383, 392, 393), (403, 402, 408, 409), (396, 400, 411, 405), (402, 403, 401, 400), (399, 403, 409, 407), (398, 402, 400, 396), (403, 399, 397, 401), (404, 405, 413, 412), (406, 407, 415, 414), (408, 404, 412, 416), (402, 398, 404, 408), (397, 399, 407, 406), (401, 397, 406, 410), (398, 396, 405, 404), (400, 401, 410, 411), (413, 414, 415, 412), (417, 416, 426, 427), (413, 419, 423, 420), (410, 406, 414, 418), (411, 410, 418, 419), (407, 409, 417, 415), (405, 411, 419, 413), (409, 408, 416, 417), (423, 422, 421, 420), (418, 414, 421, 422), (419, 418, 422, 423), (414, 413, 420, 421), (425, 424, 427, 426), (416, 412, 425, 426), (415, 417, 427, 424), (412, 415, 424, 425), (435, 434, 440, 441), (428, 432, 443, 437), (434, 435, 433, 432), (431, 435, 441, 439), (430, 434, 432, 428), (435, 431, 429, 433), (436, 437, 445, 444), (438, 439, 447, 446), (440, 436, 444, 448), (434, 430, 436, 440), (429, 431, 439, 438), (433, 429, 438, 442), (430, 428, 437, 436), (432, 433, 442, 443), (445, 446, 447, 444), (449, 448, 458, 459), (445, 451, 455, 452), (442, 438, 446, 450), (443, 442, 450, 451), (439, 441, 449, 447), (437, 443, 451, 445), (441, 440, 448, 449), (455, 454, 453, 452), (450, 446, 453, 454), (451, 450, 454, 455), (446, 445, 452, 453), (457, 456, 459, 458), (448, 444, 457, 458), (447, 449, 459, 456), (444, 447, 456, 457), (467, 466, 472, 473), (460, 464, 475, 469), (466, 467, 465, 464), (463, 467, 473, 471), (462, 466, 464, 460), (467, 463, 461, 465), (468, 469, 477, 476), (470, 471, 479, 478), (472, 468, 476, 480), (466, 462, 468, 472), (461, 463, 471, 470), (465, 461, 470, 474), (462, 460, 469, 468), (464, 465, 474, 475), (477, 478, 479, 476), (481, 480, 490, 491), (477, 483, 487, 484), (474, 470, 478, 482), (475, 474, 482, 483), (471, 473, 481, 479), (469, 475, 483, 477), (473, 472, 480, 481), (487, 486, 485, 484), (482, 478, 485, 486), (483, 482, 486, 487), (478, 477, 484, 485), (489, 488, 491, 490), (480, 476, 489, 490), (479, 481, 491, 488), (476, 479, 488, 489), (499, 498, 504, 505), (492, 496, 507, 501), (498, 499, 497, 496), (495, 499, 505, 503), (494, 498, 496, 492), (499, 495, 493, 497), (500, 501, 509, 508), (502, 503, 511, 510), (504, 500, 508, 512), (498, 494, 500, 504), (493, 495, 503, 502), (497, 493, 502, 506), (494, 492, 501, 500), (496, 497, 506, 507), (509, 510, 511, 508), (513, 512, 522, 523), (509, 515, 519, 516), (506, 502, 510, 514), (507, 506, 514, 515), (503, 505, 513, 511), (501, 507, 515, 509), (505, 504, 512, 513), (519, 518, 517, 516), (514, 510, 517, 518), (515, 514, 518, 519), (510, 509, 516, 517), (521, 520, 523, 522), (512, 508, 521, 522), (511, 513, 523, 520), (508, 511, 520, 521), (531, 530, 536, 537), (524, 528, 539, 533), (530, 531, 529, 528), (527, 531, 537, 535), (526, 530, 528, 524), (531, 527, 525, 529), (532, 533, 541, 540), (534, 535, 543, 542), (536, 532, 540, 544), (530, 526, 532, 536), (525, 527, 535, 534), (529, 525, 534, 538), (526, 524, 533, 532), (528, 529, 538, 539), (541, 542, 543, 540), (545, 544, 554, 555), (541, 547, 551, 548), (538, 534, 542, 546), (539, 538, 546, 547), (535, 537, 545, 543), (533, 539, 547, 541), (537, 536, 544, 545), (551, 550, 549, 548), (546, 542, 549, 550), (547, 546, 550, 551), (542, 541, 548, 549), (553, 552, 555, 554), (544, 540, 553, 554), (543, 545, 555, 552), (540, 543, 552, 553), (563, 562, 568, 569), (556, 560, 571, 565), (562, 563, 561, 560), (559, 563, 569, 567), (558, 562, 560, 556), (563, 559, 557, 561), (564, 565, 573, 572), (566, 567, 575, 574), (568, 564, 572, 576), (562, 558, 564, 568), (557, 559, 567, 566), (561, 557, 566, 570), (558, 556, 565, 564), (560, 561, 570, 571), (573, 574, 575, 572), (577, 576, 586, 587), (573, 579, 583, 580), (570, 566, 574, 578), (571, 570, 578, 579), (567, 569, 577, 575), (565, 571, 579, 573), (569, 568, 576, 577), (583, 582, 581, 580), (578, 574, 581, 582), (579, 578, 582, 583), (574, 573, 580, 581), (585, 584, 587, 586), (576, 572, 585, 586), (575, 577, 587, 584), (572, 575, 584, 585), (595, 594, 600, 601), (588, 592, 603, 597), (594, 595, 593, 592), (591, 595, 601, 599), (590, 594, 592, 588), (595, 591, 589, 593), (596, 597, 605, 604), (598, 599, 607, 606), (600, 596, 604, 608), (594, 590, 596, 600), (589, 591, 599, 598), (593, 589, 598, 602), (590, 588, 597, 596), (592, 593, 602, 603), (605, 606, 607, 604), (609, 608, 618, 619), (605, 611, 615, 612), (602, 598, 606, 610), (603, 602, 610, 611), (599, 601, 609, 607), (597, 603, 611, 605), (601, 600, 608, 609), (615, 614, 613, 612), (610, 606, 613, 614), (611, 610, 614, 615), (606, 605, 612, 613), (617, 616, 619, 618), (608, 604, 617, 618), (607, 609, 619, 616), (604, 607, 616, 617), (627, 626, 632, 633), (620, 624, 635, 629), (626, 627, 625, 624), (623, 627, 633, 631), (622, 626, 624, 620), (627, 623, 621, 625), (628, 629, 637, 636), (630, 631, 639, 638), (632, 628, 636, 640), (626, 622, 628, 632), (621, 623, 631, 630), (625, 621, 630, 634), (622, 620, 629, 628), (624, 625, 634, 635), (637, 638, 639, 636), (641, 640, 650, 651), (637, 643, 647, 644), (634, 630, 638, 642), (635, 634, 642, 643), (631, 633, 641, 639), (629, 635, 643, 637), (633, 632, 640, 641), (647, 646, 645, 644), (642, 638, 645, 646), (643, 642, 646, 647), (638, 637, 644, 645), (649, 648, 651, 650), (640, 636, 649, 650), (639, 641, 651, 648), (636, 639, 648, 649), (659, 658, 664, 665), (652, 656, 667, 661), (658, 659, 657, 656), (655, 659, 665, 663), (654, 658, 656, 652), (659, 655, 653, 657), (660, 661, 669, 668), (662, 663, 671, 670), (664, 660, 668, 672), (658, 654, 660, 664), (653, 655, 663, 662), (657, 653, 662, 666), (654, 652, 661, 660), (656, 657, 666, 667), (669, 670, 671, 668), (673, 672, 682, 683), (669, 675, 679, 676), (666, 662, 670, 674), (667, 666, 674, 675), (663, 665, 673, 671), (661, 667, 675, 669), (665, 664, 672, 673), (679, 678, 677, 676), (674, 670, 677, 678), (675, 674, 678, 679), (670, 669, 676, 677), (681, 680, 683, 682), (672, 668, 681, 682), (671, 673, 683, 680), (668, 671, 680, 681)])
me_cube_026.polygons.foreach_set('material_index', [1, 1, 0, 1, 0, 0, 1, 1, 1, 1, 1, 1, 1, 1, 1, 1, 1, 1, 1, 1, 1, 1, 1, 1, 1, 1, 1, 1, 1, 1, 4, 4, 4, 4, 4, 4, 4, 4, 4, 4, 4, 4, 4, 4, 4, 4, 4, 4, 4, 4, 4, 4, 4, 4, 4, 4, 4, 4, 4, 4, 4, 4, 4, 4, 4, 4, 4, 4, 4, 4, 4, 4, 4, 4, 4, 4, 4, 4, 4, 4, 4, 4, 4, 4, 4, 4, 4, 4, 4, 4, 4, 4, 4, 4, 4, 4, 4, 4, 4, 4, 4, 4, 4, 4, 6, 6, 5, 6, 5, 5, 6, 6, 6, 6, 6, 6, 6, 6, 6, 6, 6, 6, 6, 6, 6, 6, 6, 6, 6, 6, 6, 6, 6, 6, 8, 8, 7, 8, 7, 7, 8, 8, 8, 8, 8, 8, 8, 8, 8, 8, 8, 8, 8, 8, 8, 8, 8, 8, 8, 8, 8, 8, 8, 8, 10, 10, 9, 10, 9, 9, 10, 10, 10, 10, 10, 10, 10, 10, 10, 10, 10, 10, 10, 10, 10, 10, 10, 10, 10, 10, 10, 10, 10, 10, 1, 1, 0, 1, 0, 0, 1, 1, 1, 1, 1, 1, 1, 1, 1, 1, 1, 1, 1, 1, 1, 1, 1, 1, 1, 1, 1, 1, 1, 1, 10, 10, 9, 10, 9, 9, 10, 10, 10, 10, 10, 10, 10, 10, 10, 10, 10, 10, 10, 10, 10, 10, 10, 10, 10, 10, 10, 10, 10, 10, 1, 1, 0, 1, 0, 0, 1, 1, 1, 1, 1, 1, 1, 1, 1, 1, 1, 1, 1, 1, 1, 1, 1, 1, 1, 1, 1, 1, 1, 1, 10, 10, 9, 10, 9, 9, 10, 10, 10, 10, 10, 10, 10, 10, 10, 10, 10, 10, 10, 10, 10, 10, 10, 10, 10, 10, 10, 10, 10, 10, 12, 12, 11, 12, 11, 11, 12, 12, 12, 12, 12, 12, 12, 12, 12, 12, 12, 12, 12, 12, 12, 12, 12, 12, 12, 12, 12, 12, 12, 12, 14, 14, 13, 14, 13, 13, 14, 14, 14, 14, 14, 14, 14, 14, 14, 14, 14, 14, 14, 14, 14, 14, 14, 14, 14, 14, 14, 14, 14, 14, 8, 8, 7, 8, 7, 7, 8, 8, 8, 8, 8, 8, 8, 8, 8, 8, 8, 8, 8, 8, 8, 8, 8, 8, 8, 8, 8, 8, 8, 8, 12, 12, 11, 12, 11, 11, 12, 12, 12, 12, 12, 12, 12, 12, 12, 12, 12, 12, 12, 12, 12, 12, 12, 12, 12, 12, 12, 12, 12, 12, 14, 14, 13, 14, 13, 13, 14, 14, 14, 14, 14, 14, 14, 14, 14, 14, 14, 14, 14, 14, 14, 14, 14, 14, 14, 14, 14, 14, 14, 14, 6, 6, 5, 6, 5, 5, 6, 6, 6, 6, 6, 6, 6, 6, 6, 6, 6, 6, 6, 6, 6, 6, 6, 6, 6, 6, 6, 6, 6, 6, 1, 1, 0, 1, 0, 0, 1, 1, 1, 1, 1, 1, 1, 1, 1, 1, 1, 1, 1, 1, 1, 1, 1, 1, 1, 1, 1, 1, 1, 1, 8, 8, 7, 8, 7, 7, 8, 8, 8, 8, 8, 8, 8, 8, 8, 8, 8, 8, 8, 8, 8, 8, 8, 8, 8, 8, 8, 8, 8, 8, 12, 12, 11, 12, 11, 11, 12, 12, 12, 12, 12, 12, 12, 12, 12, 12, 12, 12, 12, 12, 12, 12, 12, 12, 12, 12, 12, 12, 12, 12, 14, 14, 13, 14, 13, 13, 14, 14, 14, 14, 14, 14, 14, 14, 14, 14, 14, 14, 14, 14, 14, 14, 14, 14, 14, 14, 14, 14, 14, 14, 14, 14, 13, 14, 13, 13, 14, 14, 14, 14, 14, 14, 14, 14, 14, 14, 14, 14, 14, 14, 14, 14, 14, 14, 14, 14, 14, 14, 14, 14])
_uv = me_cube_026.uv_layers.new(name='UVMap')
_uv.uv.foreach_set('vector', [0.625, 0.5, 0.375, 0.5, 0.375, 0.5, 0.625, 0.5, 0.125, 0.75, 0.375, 0.75, 0.375, 0.75, 0.125, 0.75, 0.375, 0.5, 0.625, 0.5, 0.625, 0.75, 0.375, 0.75, 0.875, 0.5, 0.625, 0.5, 0.625, 0.5, 0.875, 0.5, 0.125, 0.5, 0.375, 0.5, 0.375, 0.75, 0.125, 0.75, 0.625, 0.5, 0.875, 0.5, 0.875, 0.75, 0.625, 0.75, 0.125, 0.5, 0.125, 0.75, 0.125, 0.75, 0.125, 0.5, 0.875, 0.75, 0.875, 0.5, 0.875, 0.5, 0.875, 0.75, 0.375, 0.5, 0.125, 0.5, 0.125, 0.5, 0.375, 0.5, 0.375, 0.5, 0.125, 0.5, 0.125, 0.5, 0.375, 0.5, 0.875, 0.75, 0.875, 0.5, 0.875, 0.5, 0.875, 0.75, 0.625, 0.75, 0.875, 0.75, 0.875, 0.75, 0.625, 0.75, 0.125, 0.5, 0.125, 0.75, 0.125, 0.75, 0.125, 0.5, 0.375, 0.75, 0.625, 0.75, 0.625, 0.75, 0.375, 0.75, 0.375, 0.0, 0.625, 0.0, 0.625, 0.25, 0.375, 0.25, 0.625, 0.5, 0.375, 0.5, 0.375, 0.5, 0.625, 0.5, 0.125, 0.75, 0.375, 0.75, 0.375, 0.75, 0.125, 0.75, 0.625, 0.75, 0.875, 0.75, 0.875, 0.75, 0.625, 0.75, 0.375, 0.75, 0.625, 0.75, 0.625, 0.75, 0.375, 0.75, 0.875, 0.5, 0.625, 0.5, 0.625, 0.5, 0.875, 0.5, 0.125, 0.75, 0.375, 0.75, 0.375, 0.75, 0.125, 0.75, 0.625, 0.5, 0.375, 0.5, 0.375, 0.5, 0.625, 0.5, 0.375, 0.75, 0.625, 0.75, 0.625, 1.0, 0.375, 1.0, 0.625, 0.75, 0.875, 0.75, 0.875, 0.75, 0.625, 0.75, 0.375, 0.75, 0.625, 0.75, 0.625, 0.75, 0.375, 0.75, 0.625, 0.0, 0.375, 0.0, 0.375, 0.0, 0.625, 0.0, 0.375, 0.25, 0.625, 0.25, 0.625, 0.5, 0.375, 0.5, 0.375, 0.5, 0.125, 0.5, 0.125, 0.5, 0.375, 0.5, 0.875, 0.5, 0.625, 0.5, 0.625, 0.5, 0.875, 0.5, 0.375, 0.25, 0.625, 0.25, 0.625, 0.25, 0.375, 0.25, 0.625, 0.5, 0.875, 0.5, 0.875, 0.75, 0.625, 0.75, 0.575, 0.75, 0.625, 0.75, 0.625, 1.0, 0.575, 1.0, 0.575, 0.0, 0.625, 0.0, 0.625, 0.25, 0.575, 0.25, 0.125, 0.5, 0.375, 0.5, 0.375, 0.75, 0.125, 0.75, 0.5744, 0.5085, 0.6197, 0.5085, 0.6197, 0.5085, 0.5744, 0.5085, 0.575, 0.25, 0.625, 0.25, 0.625, 0.5, 0.575, 0.5, 0.4272, 0.5059, 0.3787, 0.5059, 0.375, 0.5, 0.425, 0.5, 0.5728, 0.7441, 0.6213, 0.7441, 0.625, 0.75, 0.575, 0.75, 0.6213, 0.7441, 0.6213, 0.5059, 0.625, 0.5, 0.625, 0.75, 0.3787, 0.5059, 0.3787, 0.7441, 0.375, 0.75, 0.375, 0.5, 0.3787, 0.7441, 0.4272, 0.7441, 0.425, 0.75, 0.375, 0.75, 0.4272, 0.7441, 0.4757, 0.7441, 0.475, 0.75, 0.425, 0.75, 0.4757, 0.7441, 0.5243, 0.7441, 0.525, 0.75, 0.475, 0.75, 0.5243, 0.7441, 0.5728, 0.7441, 0.575, 0.75, 0.525, 0.75, 0.6213, 0.5059, 0.5728, 0.5059, 0.575, 0.5, 0.625, 0.5, 0.5728, 0.5059, 0.5243, 0.5059, 0.525, 0.5, 0.575, 0.5, 0.5243, 0.5059, 0.4757, 0.5059, 0.475, 0.5, 0.525, 0.5, 0.4757, 0.5059, 0.4272, 0.5059, 0.425, 0.5, 0.475, 0.5, 0.375, 0.25, 0.425, 0.25, 0.425, 0.5, 0.375, 0.5, 0.425, 0.25, 0.475, 0.25, 0.475, 0.5, 0.425, 0.5, 0.475, 0.25, 0.525, 0.25, 0.525, 0.5, 0.475, 0.5, 0.525, 0.25, 0.575, 0.25, 0.575, 0.5, 0.525, 0.5, 0.5712, 0.7415, 0.5259, 0.7415, 0.5259, 0.7415, 0.5712, 0.7415, 0.5226, 0.7415, 0.4774, 0.7415, 0.4774, 0.7415, 0.5226, 0.7415, 0.5712, 0.5085, 0.5712, 0.7415, 0.5712, 0.7415, 0.5712, 0.5085, 0.4741, 0.7415, 0.4288, 0.7415, 0.4288, 0.7415, 0.4741, 0.7415, 0.375, 0.0, 0.425, 0.0, 0.425, 0.25, 0.375, 0.25, 0.425, 0.0, 0.475, 0.0, 0.475, 0.25, 0.425, 0.25, 0.475, 0.0, 0.525, 0.0, 0.525, 0.25, 0.475, 0.25, 0.525, 0.0, 0.575, 0.0, 0.575, 0.25, 0.525, 0.25, 0.375, 0.75, 0.425, 0.75, 0.425, 1.0, 0.375, 1.0, 0.425, 0.75, 0.475, 0.75, 0.475, 1.0, 0.425, 1.0, 0.475, 0.75, 0.525, 0.75, 0.525, 1.0, 0.475, 1.0, 0.525, 0.75, 0.575, 0.75, 0.575, 1.0, 0.525, 1.0, 0.5728, 0.5059, 0.6213, 0.5059, 0.6197, 0.5085, 0.5744, 0.5085, 0.6213, 0.5059, 0.6213, 0.7441, 0.6197, 0.7415, 0.6197, 0.5085, 0.6213, 0.7441, 0.5728, 0.7441, 0.5744, 0.7415, 0.6197, 0.7415, 0.5728, 0.7441, 0.5728, 0.5059, 0.5744, 0.5085, 0.5744, 0.7415, 0.3787, 0.5059, 0.4272, 0.5059, 0.4256, 0.5085, 0.3803, 0.5085, 0.4272, 0.5059, 0.4272, 0.7441, 0.4256, 0.7415, 0.4256, 0.5085, 0.4272, 0.7441, 0.3787, 0.7441, 0.3803, 0.7415, 0.4256, 0.7415, 0.3787, 0.7441, 0.3787, 0.5059, 0.3803, 0.5085, 0.3803, 0.7415, 0.4272, 0.5059, 0.4757, 0.5059, 0.4741, 0.5085, 0.4288, 0.5085, 0.4757, 0.5059, 0.4757, 0.7441, 0.4741, 0.7415, 0.4741, 0.5085, 0.4757, 0.7441, 0.4272, 0.7441, 0.4288, 0.7415, 0.4741, 0.7415, 0.4272, 0.7441, 0.4272, 0.5059, 0.4288, 0.5085, 0.4288, 0.7415, 0.4757, 0.5059, 0.5243, 0.5059, 0.5226, 0.5085, 0.4774, 0.5085, 0.5243, 0.5059, 0.5243, 0.7441, 0.5226, 0.7415, 0.5226, 0.5085, 0.5243, 0.7441, 0.4757, 0.7441, 0.4774, 0.7415, 0.5226, 0.7415, 0.4757, 0.7441, 0.4757, 0.5059, 0.4774, 0.5085, 0.4774, 0.7415, 0.5243, 0.5059, 0.5728, 0.5059, 0.5712, 0.5085, 0.5259, 0.5085, 0.5728, 0.5059, 0.5728, 0.7441, 0.5712, 0.7415, 0.5712, 0.5085, 0.5728, 0.7441, 0.5243, 0.7441, 0.5259, 0.7415, 0.5712, 0.7415, 0.5243, 0.7441, 0.5243, 0.5059, 0.5259, 0.5085, 0.5259, 0.7415, 0.5744, 0.5085, 0.6197, 0.5085, 0.6197, 0.7415, 0.5744, 0.7415, 0.3803, 0.5085, 0.4256, 0.5085, 0.4256, 0.7415, 0.3803, 0.7415, 0.4288, 0.5085, 0.4741, 0.5085, 0.4741, 0.7415, 0.4288, 0.7415, 0.4774, 0.5085, 0.5226, 0.5085, 0.5226, 0.7415, 0.4774, 0.7415, 0.5259, 0.5085, 0.5712, 0.5085, 0.5712, 0.7415, 0.5259, 0.7415, 0.3803, 0.5085, 0.4256, 0.5085, 0.4256, 0.5085, 0.3803, 0.5085, 0.5744, 0.7415, 0.5744, 0.5085, 0.5744, 0.5085, 0.5744, 0.7415, 0.4288, 0.5085, 0.4741, 0.5085, 0.4741, 0.5085, 0.4288, 0.5085, 0.3803, 0.7415, 0.3803, 0.5085, 0.3803, 0.5085, 0.3803, 0.7415, 0.4774, 0.5085, 0.5226, 0.5085, 0.5226, 0.5085, 0.4774, 0.5085, 0.6197, 0.5085, 0.6197, 0.7415, 0.6197, 0.7415, 0.6197, 0.5085, 0.4288, 0.7415, 0.4288, 0.5085, 0.4288, 0.5085, 0.4288, 0.7415, 0.5259, 0.5085, 0.5712, 0.5085, 0.5712, 0.5085, 0.5259, 0.5085, 0.4256, 0.5085, 0.4256, 0.7415, 0.4256, 0.7415, 0.4256, 0.5085, 0.4774, 0.7415, 0.4774, 0.5085, 0.4774, 0.5085, 0.4774, 0.7415, 0.6197, 0.7415, 0.5744, 0.7415, 0.5744, 0.7415, 0.6197, 0.7415, 0.4741, 0.5085, 0.4741, 0.7415, 0.4741, 0.7415, 0.4741, 0.5085, 0.5259, 0.7415, 0.5259, 0.5085, 0.5259, 0.5085, 0.5259, 0.7415, 0.4256, 0.7415, 0.3803, 0.7415, 0.3803, 0.7415, 0.4256, 0.7415, 0.5226, 0.5085, 0.5226, 0.7415, 0.5226, 0.7415, 0.5226, 0.5085, 0.625, 0.5, 0.375, 0.5, 0.375, 0.5, 0.625, 0.5, 0.125, 0.75, 0.375, 0.75, 0.375, 0.75, 0.125, 0.75, 0.375, 0.5, 0.625, 0.5, 0.625, 0.75, 0.375, 0.75, 0.875, 0.5, 0.625, 0.5, 0.625, 0.5, 0.875, 0.5, 0.125, 0.5, 0.375, 0.5, 0.375, 0.75, 0.125, 0.75, 0.625, 0.5, 0.875, 0.5, 0.875, 0.75, 0.625, 0.75, 0.125, 0.5, 0.125, 0.75, 0.125, 0.75, 0.125, 0.5, 0.875, 0.75, 0.875, 0.5, 0.875, 0.5, 0.875, 0.75, 0.375, 0.5, 0.125, 0.5, 0.125, 0.5, 0.375, 0.5, 0.375, 0.5, 0.125, 0.5, 0.125, 0.5, 0.375, 0.5, 0.875, 0.75, 0.875, 0.5, 0.875, 0.5, 0.875, 0.75, 0.625, 0.75, 0.875, 0.75, 0.875, 0.75, 0.625, 0.75, 0.125, 0.5, 0.125, 0.75, 0.125, 0.75, 0.125, 0.5, 0.375, 0.75, 0.625, 0.75, 0.625, 0.75, 0.375, 0.75, 0.375, 0.0, 0.625, 0.0, 0.625, 0.25, 0.375, 0.25, 0.625, 0.5, 0.375, 0.5, 0.375, 0.5, 0.625, 0.5, 0.125, 0.75, 0.375, 0.75, 0.375, 0.75, 0.125, 0.75, 0.625, 0.75, 0.875, 0.75, 0.875, 0.75, 0.625, 0.75, 0.375, 0.75, 0.625, 0.75, 0.625, 0.75, 0.375, 0.75, 0.875, 0.5, 0.625, 0.5, 0.625, 0.5, 0.875, 0.5, 0.125, 0.75, 0.375, 0.75, 0.375, 0.75, 0.125, 0.75, 0.625, 0.5, 0.375, 0.5, 0.375, 0.5, 0.625, 0.5, 0.375, 0.75, 0.625, 0.75, 0.625, 1.0, 0.375, 1.0, 0.625, 0.75, 0.875, 0.75, 0.875, 0.75, 0.625, 0.75, 0.375, 0.75, 0.625, 0.75, 0.625, 0.75, 0.375, 0.75, 0.625, 0.0, 0.375, 0.0, 0.375, 0.0, 0.625, 0.0, 0.375, 0.25, 0.625, 0.25, 0.625, 0.5, 0.375, 0.5, 0.375, 0.5, 0.125, 0.5, 0.125, 0.5, 0.375, 0.5, 0.875, 0.5, 0.625, 0.5, 0.625, 0.5, 0.875, 0.5, 0.375, 0.25, 0.625, 0.25, 0.625, 0.25, 0.375, 0.25, 0.625, 0.5, 0.375, 0.5, 0.375, 0.5, 0.625, 0.5, 0.125, 0.75, 0.375, 0.75, 0.375, 0.75, 0.125, 0.75, 0.375, 0.5, 0.625, 0.5, 0.625, 0.75, 0.375, 0.75, 0.875, 0.5, 0.625, 0.5, 0.625, 0.5, 0.875, 0.5, 0.125, 0.5, 0.375, 0.5, 0.375, 0.75, 0.125, 0.75, 0.625, 0.5, 0.875, 0.5, 0.875, 0.75, 0.625, 0.75, 0.125, 0.5, 0.125, 0.75, 0.125, 0.75, 0.125, 0.5, 0.875, 0.75, 0.875, 0.5, 0.875, 0.5, 0.875, 0.75, 0.375, 0.5, 0.125, 0.5, 0.125, 0.5, 0.375, 0.5, 0.375, 0.5, 0.125, 0.5, 0.125, 0.5, 0.375, 0.5, 0.875, 0.75, 0.875, 0.5, 0.875, 0.5, 0.875, 0.75, 0.625, 0.75, 0.875, 0.75, 0.875, 0.75, 0.625, 0.75, 0.125, 0.5, 0.125, 0.75, 0.125, 0.75, 0.125, 0.5, 0.375, 0.75, 0.625, 0.75, 0.625, 0.75, 0.375, 0.75, 0.375, 0.0, 0.625, 0.0, 0.625, 0.25, 0.375, 0.25, 0.625, 0.5, 0.375, 0.5, 0.375, 0.5, 0.625, 0.5, 0.125, 0.75, 0.375, 0.75, 0.375, 0.75, 0.125, 0.75, 0.625, 0.75, 0.875, 0.75, 0.875, 0.75, 0.625, 0.75, 0.375, 0.75, 0.625, 0.75, 0.625, 0.75, 0.375, 0.75, 0.875, 0.5, 0.625, 0.5, 0.625, 0.5, 0.875, 0.5, 0.125, 0.75, 0.375, 0.75, 0.375, 0.75, 0.125, 0.75, 0.625, 0.5, 0.375, 0.5, 0.375, 0.5, 0.625, 0.5, 0.375, 0.75, 0.625, 0.75, 0.625, 1.0, 0.375, 1.0, 0.625, 0.75, 0.875, 0.75, 0.875, 0.75, 0.625, 0.75, 0.375, 0.75, 0.625, 0.75, 0.625, 0.75, 0.375, 0.75, 0.625, 0.0, 0.375, 0.0, 0.375, 0.0, 0.625, 0.0, 0.375, 0.25, 0.625, 0.25, 0.625, 0.5, 0.375, 0.5, 0.375, 0.5, 0.125, 0.5, 0.125, 0.5, 0.375, 0.5, 0.875, 0.5, 0.625, 0.5, 0.625, 0.5, 0.875, 0.5, 0.375, 0.25, 0.625, 0.25, 0.625, 0.25, 0.375, 0.25, 0.625, 0.5, 0.375, 0.5, 0.375, 0.5, 0.625, 0.5, 0.125, 0.75, 0.375, 0.75, 0.375, 0.75, 0.125, 0.75, 0.375, 0.5, 0.625, 0.5, 0.625, 0.75, 0.375, 0.75, 0.875, 0.5, 0.625, 0.5, 0.625, 0.5, 0.875, 0.5, 0.125, 0.5, 0.375, 0.5, 0.375, 0.75, 0.125, 0.75, 0.625, 0.5, 0.875, 0.5, 0.875, 0.75, 0.625, 0.75, 0.125, 0.5, 0.125, 0.75, 0.125, 0.75, 0.125, 0.5, 0.875, 0.75, 0.875, 0.5, 0.875, 0.5, 0.875, 0.75, 0.375, 0.5, 0.125, 0.5, 0.125, 0.5, 0.375, 0.5, 0.375, 0.5, 0.125, 0.5, 0.125, 0.5, 0.375, 0.5, 0.875, 0.75, 0.875, 0.5, 0.875, 0.5, 0.875, 0.75, 0.625, 0.75, 0.875, 0.75, 0.875, 0.75, 0.625, 0.75, 0.125, 0.5, 0.125, 0.75, 0.125, 0.75, 0.125, 0.5, 0.375, 0.75, 0.625, 0.75, 0.625, 0.75, 0.375, 0.75, 0.375, 0.0, 0.625, 0.0, 0.625, 0.25, 0.375, 0.25, 0.625, 0.5, 0.375, 0.5, 0.375, 0.5, 0.625, 0.5, 0.125, 0.75, 0.375, 0.75, 0.375, 0.75, 0.125, 0.75, 0.625, 0.75, 0.875, 0.75, 0.875, 0.75, 0.625, 0.75, 0.375, 0.75, 0.625, 0.75, 0.625, 0.75, 0.375, 0.75, 0.875, 0.5, 0.625, 0.5, 0.625, 0.5, 0.875, 0.5, 0.125, 0.75, 0.375, 0.75, 0.375, 0.75, 0.125, 0.75, 0.625, 0.5, 0.375, 0.5, 0.375, 0.5, 0.625, 0.5, 0.375, 0.75, 0.625, 0.75, 0.625, 1.0, 0.375, 1.0, 0.625, 0.75, 0.875, 0.75, 0.875, 0.75, 0.625, 0.75, 0.375, 0.75, 0.625, 0.75, 0.625, 0.75, 0.375, 0.75, 0.625, 0.0, 0.375, 0.0, 0.375, 0.0, 0.625, 0.0, 0.375, 0.25, 0.625, 0.25, 0.625, 0.5, 0.375, 0.5, 0.375, 0.5, 0.125, 0.5, 0.125, 0.5, 0.375, 0.5, 0.875, 0.5, 0.625, 0.5, 0.625, 0.5, 0.875, 0.5, 0.375, 0.25, 0.625, 0.25, 0.625, 0.25, 0.375, 0.25, 0.625, 0.5, 0.375, 0.5, 0.375, 0.5, 0.625, 0.5, 0.125, 0.75, 0.375, 0.75, 0.375, 0.75, 0.125, 0.75, 0.375, 0.5, 0.625, 0.5, 0.625, 0.75, 0.375, 0.75, 0.875, 0.5, 0.625, 0.5, 0.625, 0.5, 0.875, 0.5, 0.125, 0.5, 0.375, 0.5, 0.375, 0.75, 0.125, 0.75, 0.625, 0.5, 0.875, 0.5, 0.875, 0.75, 0.625, 0.75, 0.125, 0.5, 0.125, 0.75, 0.125, 0.75, 0.125, 0.5, 0.875, 0.75, 0.875, 0.5, 0.875, 0.5, 0.875, 0.75, 0.375, 0.5, 0.125, 0.5, 0.125, 0.5, 0.375, 0.5, 0.375, 0.5, 0.125, 0.5, 0.125, 0.5, 0.375, 0.5, 0.875, 0.75, 0.875, 0.5, 0.875, 0.5, 0.875, 0.75, 0.625, 0.75, 0.875, 0.75, 0.875, 0.75, 0.625, 0.75, 0.125, 0.5, 0.125, 0.75, 0.125, 0.75, 0.125, 0.5, 0.375, 0.75, 0.625, 0.75, 0.625, 0.75, 0.375, 0.75, 0.375, 0.0, 0.625, 0.0, 0.625, 0.25, 0.375, 0.25, 0.625, 0.5, 0.375, 0.5, 0.375, 0.5, 0.625, 0.5, 0.125, 0.75, 0.375, 0.75, 0.375, 0.75, 0.125, 0.75, 0.625, 0.75, 0.875, 0.75, 0.875, 0.75, 0.625, 0.75, 0.375, 0.75, 0.625, 0.75, 0.625, 0.75, 0.375, 0.75, 0.875, 0.5, 0.625, 0.5, 0.625, 0.5, 0.875, 0.5, 0.125, 0.75, 0.375, 0.75, 0.375, 0.75, 0.125, 0.75, 0.625, 0.5, 0.375, 0.5, 0.375, 0.5, 0.625, 0.5, 0.375, 0.75, 0.625, 0.75, 0.625, 1.0, 0.375, 1.0, 0.625, 0.75, 0.875, 0.75, 0.875, 0.75, 0.625, 0.75, 0.375, 0.75, 0.625, 0.75, 0.625, 0.75, 0.375, 0.75, 0.625, 0.0, 0.375, 0.0, 0.375, 0.0, 0.625, 0.0, 0.375, 0.25, 0.625, 0.25, 0.625, 0.5, 0.375, 0.5, 0.375, 0.5, 0.125, 0.5, 0.125, 0.5, 0.375, 0.5, 0.875, 0.5, 0.625, 0.5, 0.625, 0.5, 0.875, 0.5, 0.375, 0.25, 0.625, 0.25, 0.625, 0.25, 0.375, 0.25, 0.625, 0.5, 0.375, 0.5, 0.375, 0.5, 0.625, 0.5, 0.125, 0.75, 0.375, 0.75, 0.375, 0.75, 0.125, 0.75, 0.375, 0.5, 0.625, 0.5, 0.625, 0.75, 0.375, 0.75, 0.875, 0.5, 0.625, 0.5, 0.625, 0.5, 0.875, 0.5, 0.125, 0.5, 0.375, 0.5, 0.375, 0.75, 0.125, 0.75, 0.625, 0.5, 0.875, 0.5, 0.875, 0.75, 0.625, 0.75, 0.125, 0.5, 0.125, 0.75, 0.125, 0.75, 0.125, 0.5, 0.875, 0.75, 0.875, 0.5, 0.875, 0.5, 0.875, 0.75, 0.375, 0.5, 0.125, 0.5, 0.125, 0.5, 0.375, 0.5, 0.375, 0.5, 0.125, 0.5, 0.125, 0.5, 0.375, 0.5, 0.875, 0.75, 0.875, 0.5, 0.875, 0.5, 0.875, 0.75, 0.625, 0.75, 0.875, 0.75, 0.875, 0.75, 0.625, 0.75, 0.125, 0.5, 0.125, 0.75, 0.125, 0.75, 0.125, 0.5, 0.375, 0.75, 0.625, 0.75, 0.625, 0.75, 0.375, 0.75, 0.375, 0.0, 0.625, 0.0, 0.625, 0.25, 0.375, 0.25, 0.625, 0.5, 0.375, 0.5, 0.375, 0.5, 0.625, 0.5, 0.125, 0.75, 0.375, 0.75, 0.375, 0.75, 0.125, 0.75, 0.625, 0.75, 0.875, 0.75, 0.875, 0.75, 0.625, 0.75, 0.375, 0.75, 0.625, 0.75, 0.625, 0.75, 0.375, 0.75, 0.875, 0.5, 0.625, 0.5, 0.625, 0.5, 0.875, 0.5, 0.125, 0.75, 0.375, 0.75, 0.375, 0.75, 0.125, 0.75, 0.625, 0.5, 0.375, 0.5, 0.375, 0.5, 0.625, 0.5, 0.375, 0.75, 0.625, 0.75, 0.625, 1.0, 0.375, 1.0, 0.625, 0.75, 0.875, 0.75, 0.875, 0.75, 0.625, 0.75, 0.375, 0.75, 0.625, 0.75, 0.625, 0.75, 0.375, 0.75, 0.625, 0.0, 0.375, 0.0, 0.375, 0.0, 0.625, 0.0, 0.375, 0.25, 0.625, 0.25, 0.625, 0.5, 0.375, 0.5, 0.375, 0.5, 0.125, 0.5, 0.125, 0.5, 0.375, 0.5, 0.875, 0.5, 0.625, 0.5, 0.625, 0.5, 0.875, 0.5, 0.375, 0.25, 0.625, 0.25, 0.625, 0.25, 0.375, 0.25, 0.625, 0.5, 0.375, 0.5, 0.375, 0.5, 0.625, 0.5, 0.125, 0.75, 0.375, 0.75, 0.375, 0.75, 0.125, 0.75, 0.375, 0.5, 0.625, 0.5, 0.625, 0.75, 0.375, 0.75, 0.875, 0.5, 0.625, 0.5, 0.625, 0.5, 0.875, 0.5, 0.125, 0.5, 0.375, 0.5, 0.375, 0.75, 0.125, 0.75, 0.625, 0.5, 0.875, 0.5, 0.875, 0.75, 0.625, 0.75, 0.125, 0.5, 0.125, 0.75, 0.125, 0.75, 0.125, 0.5, 0.875, 0.75, 0.875, 0.5, 0.875, 0.5, 0.875, 0.75, 0.375, 0.5, 0.125, 0.5, 0.125, 0.5, 0.375, 0.5, 0.375, 0.5, 0.125, 0.5, 0.125, 0.5, 0.375, 0.5, 0.875, 0.75, 0.875, 0.5, 0.875, 0.5, 0.875, 0.75, 0.625, 0.75, 0.875, 0.75, 0.875, 0.75, 0.625, 0.75, 0.125, 0.5, 0.125, 0.75, 0.125, 0.75, 0.125, 0.5, 0.375, 0.75, 0.625, 0.75, 0.625, 0.75, 0.375, 0.75, 0.375, 0.0, 0.625, 0.0, 0.625, 0.25, 0.375, 0.25, 0.625, 0.5, 0.375, 0.5, 0.375, 0.5, 0.625, 0.5, 0.125, 0.75, 0.375, 0.75, 0.375, 0.75, 0.125, 0.75, 0.625, 0.75, 0.875, 0.75, 0.875, 0.75, 0.625, 0.75, 0.375, 0.75, 0.625, 0.75, 0.625, 0.75, 0.375, 0.75, 0.875, 0.5, 0.625, 0.5, 0.625, 0.5, 0.875, 0.5, 0.125, 0.75, 0.375, 0.75, 0.375, 0.75, 0.125, 0.75, 0.625, 0.5, 0.375, 0.5, 0.375, 0.5, 0.625, 0.5, 0.375, 0.75, 0.625, 0.75, 0.625, 1.0, 0.375, 1.0, 0.625, 0.75, 0.875, 0.75, 0.875, 0.75, 0.625, 0.75, 0.375, 0.75, 0.625, 0.75, 0.625, 0.75, 0.375, 0.75, 0.625, 0.0, 0.375, 0.0, 0.375, 0.0, 0.625, 0.0, 0.375, 0.25, 0.625, 0.25, 0.625, 0.5, 0.375, 0.5, 0.375, 0.5, 0.125, 0.5, 0.125, 0.5, 0.375, 0.5, 0.875, 0.5, 0.625, 0.5, 0.625, 0.5, 0.875, 0.5, 0.375, 0.25, 0.625, 0.25, 0.625, 0.25, 0.375, 0.25, 0.625, 0.5, 0.375, 0.5, 0.375, 0.5, 0.625, 0.5, 0.125, 0.75, 0.375, 0.75, 0.375, 0.75, 0.125, 0.75, 0.375, 0.5, 0.625, 0.5, 0.625, 0.75, 0.375, 0.75, 0.875, 0.5, 0.625, 0.5, 0.625, 0.5, 0.875, 0.5, 0.125, 0.5, 0.375, 0.5, 0.375, 0.75, 0.125, 0.75, 0.625, 0.5, 0.875, 0.5, 0.875, 0.75, 0.625, 0.75, 0.125, 0.5, 0.125, 0.75, 0.125, 0.75, 0.125, 0.5, 0.875, 0.75, 0.875, 0.5, 0.875, 0.5, 0.875, 0.75, 0.375, 0.5, 0.125, 0.5, 0.125, 0.5, 0.375, 0.5, 0.375, 0.5, 0.125, 0.5, 0.125, 0.5, 0.375, 0.5, 0.875, 0.75, 0.875, 0.5, 0.875, 0.5, 0.875, 0.75, 0.625, 0.75, 0.875, 0.75, 0.875, 0.75, 0.625, 0.75, 0.125, 0.5, 0.125, 0.75, 0.125, 0.75, 0.125, 0.5, 0.375, 0.75, 0.625, 0.75, 0.625, 0.75, 0.375, 0.75, 0.375, 0.0, 0.625, 0.0, 0.625, 0.25, 0.375, 0.25, 0.625, 0.5, 0.375, 0.5, 0.375, 0.5, 0.625, 0.5, 0.125, 0.75, 0.375, 0.75, 0.375, 0.75, 0.125, 0.75, 0.625, 0.75, 0.875, 0.75, 0.875, 0.75, 0.625, 0.75, 0.375, 0.75, 0.625, 0.75, 0.625, 0.75, 0.375, 0.75, 0.875, 0.5, 0.625, 0.5, 0.625, 0.5, 0.875, 0.5, 0.125, 0.75, 0.375, 0.75, 0.375, 0.75, 0.125, 0.75, 0.625, 0.5, 0.375, 0.5, 0.375, 0.5, 0.625, 0.5, 0.375, 0.75, 0.625, 0.75, 0.625, 1.0, 0.375, 1.0, 0.625, 0.75, 0.875, 0.75, 0.875, 0.75, 0.625, 0.75, 0.375, 0.75, 0.625, 0.75, 0.625, 0.75, 0.375, 0.75, 0.625, 0.0, 0.375, 0.0, 0.375, 0.0, 0.625, 0.0, 0.375, 0.25, 0.625, 0.25, 0.625, 0.5, 0.375, 0.5, 0.375, 0.5, 0.125, 0.5, 0.125, 0.5, 0.375, 0.5, 0.875, 0.5, 0.625, 0.5, 0.625, 0.5, 0.875, 0.5, 0.375, 0.25, 0.625, 0.25, 0.625, 0.25, 0.375, 0.25, 0.625, 0.5, 0.375, 0.5, 0.375, 0.5, 0.625, 0.5, 0.125, 0.75, 0.375, 0.75, 0.375, 0.75, 0.125, 0.75, 0.375, 0.5, 0.625, 0.5, 0.625, 0.75, 0.375, 0.75, 0.875, 0.5, 0.625, 0.5, 0.625, 0.5, 0.875, 0.5, 0.125, 0.5, 0.375, 0.5, 0.375, 0.75, 0.125, 0.75, 0.625, 0.5, 0.875, 0.5, 0.875, 0.75, 0.625, 0.75, 0.125, 0.5, 0.125, 0.75, 0.125, 0.75, 0.125, 0.5, 0.875, 0.75, 0.875, 0.5, 0.875, 0.5, 0.875, 0.75, 0.375, 0.5, 0.125, 0.5, 0.125, 0.5, 0.375, 0.5, 0.375, 0.5, 0.125, 0.5, 0.125, 0.5, 0.375, 0.5, 0.875, 0.75, 0.875, 0.5, 0.875, 0.5, 0.875, 0.75, 0.625, 0.75, 0.875, 0.75, 0.875, 0.75, 0.625, 0.75, 0.125, 0.5, 0.125, 0.75, 0.125, 0.75, 0.125, 0.5, 0.375, 0.75, 0.625, 0.75, 0.625, 0.75, 0.375, 0.75, 0.375, 0.0, 0.625, 0.0, 0.625, 0.25, 0.375, 0.25, 0.625, 0.5, 0.375, 0.5, 0.375, 0.5, 0.625, 0.5, 0.125, 0.75, 0.375, 0.75, 0.375, 0.75, 0.125, 0.75, 0.625, 0.75, 0.875, 0.75, 0.875, 0.75, 0.625, 0.75, 0.375, 0.75, 0.625, 0.75, 0.625, 0.75, 0.375, 0.75, 0.875, 0.5, 0.625, 0.5, 0.625, 0.5, 0.875, 0.5, 0.125, 0.75, 0.375, 0.75, 0.375, 0.75, 0.125, 0.75, 0.625, 0.5, 0.375, 0.5, 0.375, 0.5, 0.625, 0.5, 0.375, 0.75, 0.625, 0.75, 0.625, 1.0, 0.375, 1.0, 0.625, 0.75, 0.875, 0.75, 0.875, 0.75, 0.625, 0.75, 0.375, 0.75, 0.625, 0.75, 0.625, 0.75, 0.375, 0.75, 0.625, 0.0, 0.375, 0.0, 0.375, 0.0, 0.625, 0.0, 0.375, 0.25, 0.625, 0.25, 0.625, 0.5, 0.375, 0.5, 0.375, 0.5, 0.125, 0.5, 0.125, 0.5, 0.375, 0.5, 0.875, 0.5, 0.625, 0.5, 0.625, 0.5, 0.875, 0.5, 0.375, 0.25, 0.625, 0.25, 0.625, 0.25, 0.375, 0.25, 0.625, 0.5, 0.375, 0.5, 0.375, 0.5, 0.625, 0.5, 0.125, 0.75, 0.375, 0.75, 0.375, 0.75, 0.125, 0.75, 0.375, 0.5, 0.625, 0.5, 0.625, 0.75, 0.375, 0.75, 0.875, 0.5, 0.625, 0.5, 0.625, 0.5, 0.875, 0.5, 0.125, 0.5, 0.375, 0.5, 0.375, 0.75, 0.125, 0.75, 0.625, 0.5, 0.875, 0.5, 0.875, 0.75, 0.625, 0.75, 0.125, 0.5, 0.125, 0.75, 0.125, 0.75, 0.125, 0.5, 0.875, 0.75, 0.875, 0.5, 0.875, 0.5, 0.875, 0.75, 0.375, 0.5, 0.125, 0.5, 0.125, 0.5, 0.375, 0.5, 0.375, 0.5, 0.125, 0.5, 0.125, 0.5, 0.375, 0.5, 0.875, 0.75, 0.875, 0.5, 0.875, 0.5, 0.875, 0.75, 0.625, 0.75, 0.875, 0.75, 0.875, 0.75, 0.625, 0.75, 0.125, 0.5, 0.125, 0.75, 0.125, 0.75, 0.125, 0.5, 0.375, 0.75, 0.625, 0.75, 0.625, 0.75, 0.375, 0.75, 0.375, 0.0, 0.625, 0.0, 0.625, 0.25, 0.375, 0.25, 0.625, 0.5, 0.375, 0.5, 0.375, 0.5, 0.625, 0.5, 0.125, 0.75, 0.375, 0.75, 0.375, 0.75, 0.125, 0.75, 0.625, 0.75, 0.875, 0.75, 0.875, 0.75, 0.625, 0.75, 0.375, 0.75, 0.625, 0.75, 0.625, 0.75, 0.375, 0.75, 0.875, 0.5, 0.625, 0.5, 0.625, 0.5, 0.875, 0.5, 0.125, 0.75, 0.375, 0.75, 0.375, 0.75, 0.125, 0.75, 0.625, 0.5, 0.375, 0.5, 0.375, 0.5, 0.625, 0.5, 0.375, 0.75, 0.625, 0.75, 0.625, 1.0, 0.375, 1.0, 0.625, 0.75, 0.875, 0.75, 0.875, 0.75, 0.625, 0.75, 0.375, 0.75, 0.625, 0.75, 0.625, 0.75, 0.375, 0.75, 0.625, 0.0, 0.375, 0.0, 0.375, 0.0, 0.625, 0.0, 0.375, 0.25, 0.625, 0.25, 0.625, 0.5, 0.375, 0.5, 0.375, 0.5, 0.125, 0.5, 0.125, 0.5, 0.375, 0.5, 0.875, 0.5, 0.625, 0.5, 0.625, 0.5, 0.875, 0.5, 0.375, 0.25, 0.625, 0.25, 0.625, 0.25, 0.375, 0.25, 0.625, 0.5, 0.375, 0.5, 0.375, 0.5, 0.625, 0.5, 0.125, 0.75, 0.375, 0.75, 0.375, 0.75, 0.125, 0.75, 0.375, 0.5, 0.625, 0.5, 0.625, 0.75, 0.375, 0.75, 0.875, 0.5, 0.625, 0.5, 0.625, 0.5, 0.875, 0.5, 0.125, 0.5, 0.375, 0.5, 0.375, 0.75, 0.125, 0.75, 0.625, 0.5, 0.875, 0.5, 0.875, 0.75, 0.625, 0.75, 0.125, 0.5, 0.125, 0.75, 0.125, 0.75, 0.125, 0.5, 0.875, 0.75, 0.875, 0.5, 0.875, 0.5, 0.875, 0.75, 0.375, 0.5, 0.125, 0.5, 0.125, 0.5, 0.375, 0.5, 0.375, 0.5, 0.125, 0.5, 0.125, 0.5, 0.375, 0.5, 0.875, 0.75, 0.875, 0.5, 0.875, 0.5, 0.875, 0.75, 0.625, 0.75, 0.875, 0.75, 0.875, 0.75, 0.625, 0.75, 0.125, 0.5, 0.125, 0.75, 0.125, 0.75, 0.125, 0.5, 0.375, 0.75, 0.625, 0.75, 0.625, 0.75, 0.375, 0.75, 0.375, 0.0, 0.625, 0.0, 0.625, 0.25, 0.375, 0.25, 0.625, 0.5, 0.375, 0.5, 0.375, 0.5, 0.625, 0.5, 0.125, 0.75, 0.375, 0.75, 0.375, 0.75, 0.125, 0.75, 0.625, 0.75, 0.875, 0.75, 0.875, 0.75, 0.625, 0.75, 0.375, 0.75, 0.625, 0.75, 0.625, 0.75, 0.375, 0.75, 0.875, 0.5, 0.625, 0.5, 0.625, 0.5, 0.875, 0.5, 0.125, 0.75, 0.375, 0.75, 0.375, 0.75, 0.125, 0.75, 0.625, 0.5, 0.375, 0.5, 0.375, 0.5, 0.625, 0.5, 0.375, 0.75, 0.625, 0.75, 0.625, 1.0, 0.375, 1.0, 0.625, 0.75, 0.875, 0.75, 0.875, 0.75, 0.625, 0.75, 0.375, 0.75, 0.625, 0.75, 0.625, 0.75, 0.375, 0.75, 0.625, 0.0, 0.375, 0.0, 0.375, 0.0, 0.625, 0.0, 0.375, 0.25, 0.625, 0.25, 0.625, 0.5, 0.375, 0.5, 0.375, 0.5, 0.125, 0.5, 0.125, 0.5, 0.375, 0.5, 0.875, 0.5, 0.625, 0.5, 0.625, 0.5, 0.875, 0.5, 0.375, 0.25, 0.625, 0.25, 0.625, 0.25, 0.375, 0.25, 0.625, 0.5, 0.375, 0.5, 0.375, 0.5, 0.625, 0.5, 0.125, 0.75, 0.375, 0.75, 0.375, 0.75, 0.125, 0.75, 0.375, 0.5, 0.625, 0.5, 0.625, 0.75, 0.375, 0.75, 0.875, 0.5, 0.625, 0.5, 0.625, 0.5, 0.875, 0.5, 0.125, 0.5, 0.375, 0.5, 0.375, 0.75, 0.125, 0.75, 0.625, 0.5, 0.875, 0.5, 0.875, 0.75, 0.625, 0.75, 0.125, 0.5, 0.125, 0.75, 0.125, 0.75, 0.125, 0.5, 0.875, 0.75, 0.875, 0.5, 0.875, 0.5, 0.875, 0.75, 0.375, 0.5, 0.125, 0.5, 0.125, 0.5, 0.375, 0.5, 0.375, 0.5, 0.125, 0.5, 0.125, 0.5, 0.375, 0.5, 0.875, 0.75, 0.875, 0.5, 0.875, 0.5, 0.875, 0.75, 0.625, 0.75, 0.875, 0.75, 0.875, 0.75, 0.625, 0.75, 0.125, 0.5, 0.125, 0.75, 0.125, 0.75, 0.125, 0.5, 0.375, 0.75, 0.625, 0.75, 0.625, 0.75, 0.375, 0.75, 0.375, 0.0, 0.625, 0.0, 0.625, 0.25, 0.375, 0.25, 0.625, 0.5, 0.375, 0.5, 0.375, 0.5, 0.625, 0.5, 0.125, 0.75, 0.375, 0.75, 0.375, 0.75, 0.125, 0.75, 0.625, 0.75, 0.875, 0.75, 0.875, 0.75, 0.625, 0.75, 0.375, 0.75, 0.625, 0.75, 0.625, 0.75, 0.375, 0.75, 0.875, 0.5, 0.625, 0.5, 0.625, 0.5, 0.875, 0.5, 0.125, 0.75, 0.375, 0.75, 0.375, 0.75, 0.125, 0.75, 0.625, 0.5, 0.375, 0.5, 0.375, 0.5, 0.625, 0.5, 0.375, 0.75, 0.625, 0.75, 0.625, 1.0, 0.375, 1.0, 0.625, 0.75, 0.875, 0.75, 0.875, 0.75, 0.625, 0.75, 0.375, 0.75, 0.625, 0.75, 0.625, 0.75, 0.375, 0.75, 0.625, 0.0, 0.375, 0.0, 0.375, 0.0, 0.625, 0.0, 0.375, 0.25, 0.625, 0.25, 0.625, 0.5, 0.375, 0.5, 0.375, 0.5, 0.125, 0.5, 0.125, 0.5, 0.375, 0.5, 0.875, 0.5, 0.625, 0.5, 0.625, 0.5, 0.875, 0.5, 0.375, 0.25, 0.625, 0.25, 0.625, 0.25, 0.375, 0.25, 0.625, 0.5, 0.375, 0.5, 0.375, 0.5, 0.625, 0.5, 0.125, 0.75, 0.375, 0.75, 0.375, 0.75, 0.125, 0.75, 0.375, 0.5, 0.625, 0.5, 0.625, 0.75, 0.375, 0.75, 0.875, 0.5, 0.625, 0.5, 0.625, 0.5, 0.875, 0.5, 0.125, 0.5, 0.375, 0.5, 0.375, 0.75, 0.125, 0.75, 0.625, 0.5, 0.875, 0.5, 0.875, 0.75, 0.625, 0.75, 0.125, 0.5, 0.125, 0.75, 0.125, 0.75, 0.125, 0.5, 0.875, 0.75, 0.875, 0.5, 0.875, 0.5, 0.875, 0.75, 0.375, 0.5, 0.125, 0.5, 0.125, 0.5, 0.375, 0.5, 0.375, 0.5, 0.125, 0.5, 0.125, 0.5, 0.375, 0.5, 0.875, 0.75, 0.875, 0.5, 0.875, 0.5, 0.875, 0.75, 0.625, 0.75, 0.875, 0.75, 0.875, 0.75, 0.625, 0.75, 0.125, 0.5, 0.125, 0.75, 0.125, 0.75, 0.125, 0.5, 0.375, 0.75, 0.625, 0.75, 0.625, 0.75, 0.375, 0.75, 0.375, 0.0, 0.625, 0.0, 0.625, 0.25, 0.375, 0.25, 0.625, 0.5, 0.375, 0.5, 0.375, 0.5, 0.625, 0.5, 0.125, 0.75, 0.375, 0.75, 0.375, 0.75, 0.125, 0.75, 0.625, 0.75, 0.875, 0.75, 0.875, 0.75, 0.625, 0.75, 0.375, 0.75, 0.625, 0.75, 0.625, 0.75, 0.375, 0.75, 0.875, 0.5, 0.625, 0.5, 0.625, 0.5, 0.875, 0.5, 0.125, 0.75, 0.375, 0.75, 0.375, 0.75, 0.125, 0.75, 0.625, 0.5, 0.375, 0.5, 0.375, 0.5, 0.625, 0.5, 0.375, 0.75, 0.625, 0.75, 0.625, 1.0, 0.375, 1.0, 0.625, 0.75, 0.875, 0.75, 0.875, 0.75, 0.625, 0.75, 0.375, 0.75, 0.625, 0.75, 0.625, 0.75, 0.375, 0.75, 0.625, 0.0, 0.375, 0.0, 0.375, 0.0, 0.625, 0.0, 0.375, 0.25, 0.625, 0.25, 0.625, 0.5, 0.375, 0.5, 0.375, 0.5, 0.125, 0.5, 0.125, 0.5, 0.375, 0.5, 0.875, 0.5, 0.625, 0.5, 0.625, 0.5, 0.875, 0.5, 0.375, 0.25, 0.625, 0.25, 0.625, 0.25, 0.375, 0.25, 0.625, 0.5, 0.375, 0.5, 0.375, 0.5, 0.625, 0.5, 0.125, 0.75, 0.375, 0.75, 0.375, 0.75, 0.125, 0.75, 0.375, 0.5, 0.625, 0.5, 0.625, 0.75, 0.375, 0.75, 0.875, 0.5, 0.625, 0.5, 0.625, 0.5, 0.875, 0.5, 0.125, 0.5, 0.375, 0.5, 0.375, 0.75, 0.125, 0.75, 0.625, 0.5, 0.875, 0.5, 0.875, 0.75, 0.625, 0.75, 0.125, 0.5, 0.125, 0.75, 0.125, 0.75, 0.125, 0.5, 0.875, 0.75, 0.875, 0.5, 0.875, 0.5, 0.875, 0.75, 0.375, 0.5, 0.125, 0.5, 0.125, 0.5, 0.375, 0.5, 0.375, 0.5, 0.125, 0.5, 0.125, 0.5, 0.375, 0.5, 0.875, 0.75, 0.875, 0.5, 0.875, 0.5, 0.875, 0.75, 0.625, 0.75, 0.875, 0.75, 0.875, 0.75, 0.625, 0.75, 0.125, 0.5, 0.125, 0.75, 0.125, 0.75, 0.125, 0.5, 0.375, 0.75, 0.625, 0.75, 0.625, 0.75, 0.375, 0.75, 0.375, 0.0, 0.625, 0.0, 0.625, 0.25, 0.375, 0.25, 0.625, 0.5, 0.375, 0.5, 0.375, 0.5, 0.625, 0.5, 0.125, 0.75, 0.375, 0.75, 0.375, 0.75, 0.125, 0.75, 0.625, 0.75, 0.875, 0.75, 0.875, 0.75, 0.625, 0.75, 0.375, 0.75, 0.625, 0.75, 0.625, 0.75, 0.375, 0.75, 0.875, 0.5, 0.625, 0.5, 0.625, 0.5, 0.875, 0.5, 0.125, 0.75, 0.375, 0.75, 0.375, 0.75, 0.125, 0.75, 0.625, 0.5, 0.375, 0.5, 0.375, 0.5, 0.625, 0.5, 0.375, 0.75, 0.625, 0.75, 0.625, 1.0, 0.375, 1.0, 0.625, 0.75, 0.875, 0.75, 0.875, 0.75, 0.625, 0.75, 0.375, 0.75, 0.625, 0.75, 0.625, 0.75, 0.375, 0.75, 0.625, 0.0, 0.375, 0.0, 0.375, 0.0, 0.625, 0.0, 0.375, 0.25, 0.625, 0.25, 0.625, 0.5, 0.375, 0.5, 0.375, 0.5, 0.125, 0.5, 0.125, 0.5, 0.375, 0.5, 0.875, 0.5, 0.625, 0.5, 0.625, 0.5, 0.875, 0.5, 0.375, 0.25, 0.625, 0.25, 0.625, 0.25, 0.375, 0.25, 0.625, 0.5, 0.375, 0.5, 0.375, 0.5, 0.625, 0.5, 0.125, 0.75, 0.375, 0.75, 0.375, 0.75, 0.125, 0.75, 0.375, 0.5, 0.625, 0.5, 0.625, 0.75, 0.375, 0.75, 0.875, 0.5, 0.625, 0.5, 0.625, 0.5, 0.875, 0.5, 0.125, 0.5, 0.375, 0.5, 0.375, 0.75, 0.125, 0.75, 0.625, 0.5, 0.875, 0.5, 0.875, 0.75, 0.625, 0.75, 0.125, 0.5, 0.125, 0.75, 0.125, 0.75, 0.125, 0.5, 0.875, 0.75, 0.875, 0.5, 0.875, 0.5, 0.875, 0.75, 0.375, 0.5, 0.125, 0.5, 0.125, 0.5, 0.375, 0.5, 0.375, 0.5, 0.125, 0.5, 0.125, 0.5, 0.375, 0.5, 0.875, 0.75, 0.875, 0.5, 0.875, 0.5, 0.875, 0.75, 0.625, 0.75, 0.875, 0.75, 0.875, 0.75, 0.625, 0.75, 0.125, 0.5, 0.125, 0.75, 0.125, 0.75, 0.125, 0.5, 0.375, 0.75, 0.625, 0.75, 0.625, 0.75, 0.375, 0.75, 0.375, 0.0, 0.625, 0.0, 0.625, 0.25, 0.375, 0.25, 0.625, 0.5, 0.375, 0.5, 0.375, 0.5, 0.625, 0.5, 0.125, 0.75, 0.375, 0.75, 0.375, 0.75, 0.125, 0.75, 0.625, 0.75, 0.875, 0.75, 0.875, 0.75, 0.625, 0.75, 0.375, 0.75, 0.625, 0.75, 0.625, 0.75, 0.375, 0.75, 0.875, 0.5, 0.625, 0.5, 0.625, 0.5, 0.875, 0.5, 0.125, 0.75, 0.375, 0.75, 0.375, 0.75, 0.125, 0.75, 0.625, 0.5, 0.375, 0.5, 0.375, 0.5, 0.625, 0.5, 0.375, 0.75, 0.625, 0.75, 0.625, 1.0, 0.375, 1.0, 0.625, 0.75, 0.875, 0.75, 0.875, 0.75, 0.625, 0.75, 0.375, 0.75, 0.625, 0.75, 0.625, 0.75, 0.375, 0.75, 0.625, 0.0, 0.375, 0.0, 0.375, 0.0, 0.625, 0.0, 0.375, 0.25, 0.625, 0.25, 0.625, 0.5, 0.375, 0.5, 0.375, 0.5, 0.125, 0.5, 0.125, 0.5, 0.375, 0.5, 0.875, 0.5, 0.625, 0.5, 0.625, 0.5, 0.875, 0.5, 0.375, 0.25, 0.625, 0.25, 0.625, 0.25, 0.375, 0.25, 0.625, 0.5, 0.375, 0.5, 0.375, 0.5, 0.625, 0.5, 0.125, 0.75, 0.375, 0.75, 0.375, 0.75, 0.125, 0.75, 0.375, 0.5, 0.625, 0.5, 0.625, 0.75, 0.375, 0.75, 0.875, 0.5, 0.625, 0.5, 0.625, 0.5, 0.875, 0.5, 0.125, 0.5, 0.375, 0.5, 0.375, 0.75, 0.125, 0.75, 0.625, 0.5, 0.875, 0.5, 0.875, 0.75, 0.625, 0.75, 0.125, 0.5, 0.125, 0.75, 0.125, 0.75, 0.125, 0.5, 0.875, 0.75, 0.875, 0.5, 0.875, 0.5, 0.875, 0.75, 0.375, 0.5, 0.125, 0.5, 0.125, 0.5, 0.375, 0.5, 0.375, 0.5, 0.125, 0.5, 0.125, 0.5, 0.375, 0.5, 0.875, 0.75, 0.875, 0.5, 0.875, 0.5, 0.875, 0.75, 0.625, 0.75, 0.875, 0.75, 0.875, 0.75, 0.625, 0.75, 0.125, 0.5, 0.125, 0.75, 0.125, 0.75, 0.125, 0.5, 0.375, 0.75, 0.625, 0.75, 0.625, 0.75, 0.375, 0.75, 0.375, 0.0, 0.625, 0.0, 0.625, 0.25, 0.375, 0.25, 0.625, 0.5, 0.375, 0.5, 0.375, 0.5, 0.625, 0.5, 0.125, 0.75, 0.375, 0.75, 0.375, 0.75, 0.125, 0.75, 0.625, 0.75, 0.875, 0.75, 0.875, 0.75, 0.625, 0.75, 0.375, 0.75, 0.625, 0.75, 0.625, 0.75, 0.375, 0.75, 0.875, 0.5, 0.625, 0.5, 0.625, 0.5, 0.875, 0.5, 0.125, 0.75, 0.375, 0.75, 0.375, 0.75, 0.125, 0.75, 0.625, 0.5, 0.375, 0.5, 0.375, 0.5, 0.625, 0.5, 0.375, 0.75, 0.625, 0.75, 0.625, 1.0, 0.375, 1.0, 0.625, 0.75, 0.875, 0.75, 0.875, 0.75, 0.625, 0.75, 0.375, 0.75, 0.625, 0.75, 0.625, 0.75, 0.375, 0.75, 0.625, 0.0, 0.375, 0.0, 0.375, 0.0, 0.625, 0.0, 0.375, 0.25, 0.625, 0.25, 0.625, 0.5, 0.375, 0.5, 0.375, 0.5, 0.125, 0.5, 0.125, 0.5, 0.375, 0.5, 0.875, 0.5, 0.625, 0.5, 0.625, 0.5, 0.875, 0.5, 0.375, 0.25, 0.625, 0.25, 0.625, 0.25, 0.375, 0.25, 0.625, 0.5, 0.375, 0.5, 0.375, 0.5, 0.625, 0.5, 0.125, 0.75, 0.375, 0.75, 0.375, 0.75, 0.125, 0.75, 0.375, 0.5, 0.625, 0.5, 0.625, 0.75, 0.375, 0.75, 0.875, 0.5, 0.625, 0.5, 0.625, 0.5, 0.875, 0.5, 0.125, 0.5, 0.375, 0.5, 0.375, 0.75, 0.125, 0.75, 0.625, 0.5, 0.875, 0.5, 0.875, 0.75, 0.625, 0.75, 0.125, 0.5, 0.125, 0.75, 0.125, 0.75, 0.125, 0.5, 0.875, 0.75, 0.875, 0.5, 0.875, 0.5, 0.875, 0.75, 0.375, 0.5, 0.125, 0.5, 0.125, 0.5, 0.375, 0.5, 0.375, 0.5, 0.125, 0.5, 0.125, 0.5, 0.375, 0.5, 0.875, 0.75, 0.875, 0.5, 0.875, 0.5, 0.875, 0.75, 0.625, 0.75, 0.875, 0.75, 0.875, 0.75, 0.625, 0.75, 0.125, 0.5, 0.125, 0.75, 0.125, 0.75, 0.125, 0.5, 0.375, 0.75, 0.625, 0.75, 0.625, 0.75, 0.375, 0.75, 0.375, 0.0, 0.625, 0.0, 0.625, 0.25, 0.375, 0.25, 0.625, 0.5, 0.375, 0.5, 0.375, 0.5, 0.625, 0.5, 0.125, 0.75, 0.375, 0.75, 0.375, 0.75, 0.125, 0.75, 0.625, 0.75, 0.875, 0.75, 0.875, 0.75, 0.625, 0.75, 0.375, 0.75, 0.625, 0.75, 0.625, 0.75, 0.375, 0.75, 0.875, 0.5, 0.625, 0.5, 0.625, 0.5, 0.875, 0.5, 0.125, 0.75, 0.375, 0.75, 0.375, 0.75, 0.125, 0.75, 0.625, 0.5, 0.375, 0.5, 0.375, 0.5, 0.625, 0.5, 0.375, 0.75, 0.625, 0.75, 0.625, 1.0, 0.375, 1.0, 0.625, 0.75, 0.875, 0.75, 0.875, 0.75, 0.625, 0.75, 0.375, 0.75, 0.625, 0.75, 0.625, 0.75, 0.375, 0.75, 0.625, 0.0, 0.375, 0.0, 0.375, 0.0, 0.625, 0.0, 0.375, 0.25, 0.625, 0.25, 0.625, 0.5, 0.375, 0.5, 0.375, 0.5, 0.125, 0.5, 0.125, 0.5, 0.375, 0.5, 0.875, 0.5, 0.625, 0.5, 0.625, 0.5, 0.875, 0.5, 0.375, 0.25, 0.625, 0.25, 0.625, 0.25, 0.375, 0.25, 0.625, 0.5, 0.375, 0.5, 0.375, 0.5, 0.625, 0.5, 0.125, 0.75, 0.375, 0.75, 0.375, 0.75, 0.125, 0.75, 0.375, 0.5, 0.625, 0.5, 0.625, 0.75, 0.375, 0.75, 0.875, 0.5, 0.625, 0.5, 0.625, 0.5, 0.875, 0.5, 0.125, 0.5, 0.375, 0.5, 0.375, 0.75, 0.125, 0.75, 0.625, 0.5, 0.875, 0.5, 0.875, 0.75, 0.625, 0.75, 0.125, 0.5, 0.125, 0.75, 0.125, 0.75, 0.125, 0.5, 0.875, 0.75, 0.875, 0.5, 0.875, 0.5, 0.875, 0.75, 0.375, 0.5, 0.125, 0.5, 0.125, 0.5, 0.375, 0.5, 0.375, 0.5, 0.125, 0.5, 0.125, 0.5, 0.375, 0.5, 0.875, 0.75, 0.875, 0.5, 0.875, 0.5, 0.875, 0.75, 0.625, 0.75, 0.875, 0.75, 0.875, 0.75, 0.625, 0.75, 0.125, 0.5, 0.125, 0.75, 0.125, 0.75, 0.125, 0.5, 0.375, 0.75, 0.625, 0.75, 0.625, 0.75, 0.375, 0.75, 0.375, 0.0, 0.625, 0.0, 0.625, 0.25, 0.375, 0.25, 0.625, 0.5, 0.375, 0.5, 0.375, 0.5, 0.625, 0.5, 0.125, 0.75, 0.375, 0.75, 0.375, 0.75, 0.125, 0.75, 0.625, 0.75, 0.875, 0.75, 0.875, 0.75, 0.625, 0.75, 0.375, 0.75, 0.625, 0.75, 0.625, 0.75, 0.375, 0.75, 0.875, 0.5, 0.625, 0.5, 0.625, 0.5, 0.875, 0.5, 0.125, 0.75, 0.375, 0.75, 0.375, 0.75, 0.125, 0.75, 0.625, 0.5, 0.375, 0.5, 0.375, 0.5, 0.625, 0.5, 0.375, 0.75, 0.625, 0.75, 0.625, 1.0, 0.375, 1.0, 0.625, 0.75, 0.875, 0.75, 0.875, 0.75, 0.625, 0.75, 0.375, 0.75, 0.625, 0.75, 0.625, 0.75, 0.375, 0.75, 0.625, 0.0, 0.375, 0.0, 0.375, 0.0, 0.625, 0.0, 0.375, 0.25, 0.625, 0.25, 0.625, 0.5, 0.375, 0.5, 0.375, 0.5, 0.125, 0.5, 0.125, 0.5, 0.375, 0.5, 0.875, 0.5, 0.625, 0.5, 0.625, 0.5, 0.875, 0.5, 0.375, 0.25, 0.625, 0.25, 0.625, 0.25, 0.375, 0.25, 0.625, 0.5, 0.375, 0.5, 0.375, 0.5, 0.625, 0.5, 0.125, 0.75, 0.375, 0.75, 0.375, 0.75, 0.125, 0.75, 0.375, 0.5, 0.625, 0.5, 0.625, 0.75, 0.375, 0.75, 0.875, 0.5, 0.625, 0.5, 0.625, 0.5, 0.875, 0.5, 0.125, 0.5, 0.375, 0.5, 0.375, 0.75, 0.125, 0.75, 0.625, 0.5, 0.875, 0.5, 0.875, 0.75, 0.625, 0.75, 0.125, 0.5, 0.125, 0.75, 0.125, 0.75, 0.125, 0.5, 0.875, 0.75, 0.875, 0.5, 0.875, 0.5, 0.875, 0.75, 0.375, 0.5, 0.125, 0.5, 0.125, 0.5, 0.375, 0.5, 0.375, 0.5, 0.125, 0.5, 0.125, 0.5, 0.375, 0.5, 0.875, 0.75, 0.875, 0.5, 0.875, 0.5, 0.875, 0.75, 0.625, 0.75, 0.875, 0.75, 0.875, 0.75, 0.625, 0.75, 0.125, 0.5, 0.125, 0.75, 0.125, 0.75, 0.125, 0.5, 0.375, 0.75, 0.625, 0.75, 0.625, 0.75, 0.375, 0.75, 0.375, 0.0, 0.625, 0.0, 0.625, 0.25, 0.375, 0.25, 0.625, 0.5, 0.375, 0.5, 0.375, 0.5, 0.625, 0.5, 0.125, 0.75, 0.375, 0.75, 0.375, 0.75, 0.125, 0.75, 0.625, 0.75, 0.875, 0.75, 0.875, 0.75, 0.625, 0.75, 0.375, 0.75, 0.625, 0.75, 0.625, 0.75, 0.375, 0.75, 0.875, 0.5, 0.625, 0.5, 0.625, 0.5, 0.875, 0.5, 0.125, 0.75, 0.375, 0.75, 0.375, 0.75, 0.125, 0.75, 0.625, 0.5, 0.375, 0.5, 0.375, 0.5, 0.625, 0.5, 0.375, 0.75, 0.625, 0.75, 0.625, 1.0, 0.375, 1.0, 0.625, 0.75, 0.875, 0.75, 0.875, 0.75, 0.625, 0.75, 0.375, 0.75, 0.625, 0.75, 0.625, 0.75, 0.375, 0.75, 0.625, 0.0, 0.375, 0.0, 0.375, 0.0, 0.625, 0.0, 0.375, 0.25, 0.625, 0.25, 0.625, 0.5, 0.375, 0.5, 0.375, 0.5, 0.125, 0.5, 0.125, 0.5, 0.375, 0.5, 0.875, 0.5, 0.625, 0.5, 0.625, 0.5, 0.875, 0.5, 0.375, 0.25, 0.625, 0.25, 0.625, 0.25, 0.375, 0.25])
me_cube_026.materials.append(mat_paper_001)
me_cube_026.materials.append(mat_cover_orange)
me_cube_026.materials.append(None)
me_cube_026.materials.append(mat_wood_spruce)
me_cube_026.materials.append(mat_wood_spruce_001)
me_cube_026.materials.append(mat_paper_002)
me_cube_026.materials.append(mat_cover_lightgreen_001)
me_cube_026.materials.append(mat_paper_004)
me_cube_026.materials.append(mat_cover_lightblue)
me_cube_026.materials.append(mat_paper)
me_cube_026.materials.append(mat_material)
me_cube_026.materials.append(mat_paper_005)
me_cube_026.materials.append(mat_cover_lightblue_001)
me_cube_026.materials.append(mat_paper_003)
me_cube_026.materials.append(mat_cover_green)
me_cube_026.update()

# ---- objects
ob_light = bpy.data.objects.new('Light', light_light)
ob_camera = bpy.data.objects.new('Camera', cam_camera)
ob_book_025 = bpy.data.objects.new('book.025', me_cube_026)

# ---- transforms, parenting, visibility, modifiers, constraints
ob_light.location = (10.46, 1.005, 2.809)
ob_light.rotation_euler = (0.6503, 0.05522, 1.866)
ob_light.lock_rotations_4d = False
ob_light.empty_display_type = 'ARROWS'
ob_light.color = (0.0, 0.0, 0.0, 0.0)
ob_light.lineart.crease_threshold = 0.0
ob_camera.location = (7.359, -6.926, 4.958)
ob_camera.rotation_euler = (1.109, 0.0, 0.8149)
ob_camera.lock_rotations_4d = False
ob_camera.empty_display_type = 'ARROWS'
ob_camera.color = (0.0, 0.0, 0.0, 0.0)
ob_camera.display_type = 'WIRE'
ob_camera.lineart.crease_threshold = 0.0
ob_book_025.location = (0.621, 0.1956, 2.808)
ob_book_025.rotation_euler = (-1.571, 3.258e-07, 3.142)
ob_book_025.scale = (1.0, 0.194, 1.0)

# ---- collection membership
col_collection.objects.link(ob_light)
col_collection.objects.link(ob_camera)
col_collection.objects.link(ob_book_025)

# ---- scene / render settings (as saved in the file)
scene.camera = ob_camera
scene.frame_start = 1; scene.frame_end = 250; scene.frame_set(6)
scene.render.engine = 'BLENDER_EEVEE_NEXT'
scene.cycles.sampling_pattern = 'TABULATED_SOBOL'
bpy.context.view_layer.update()
